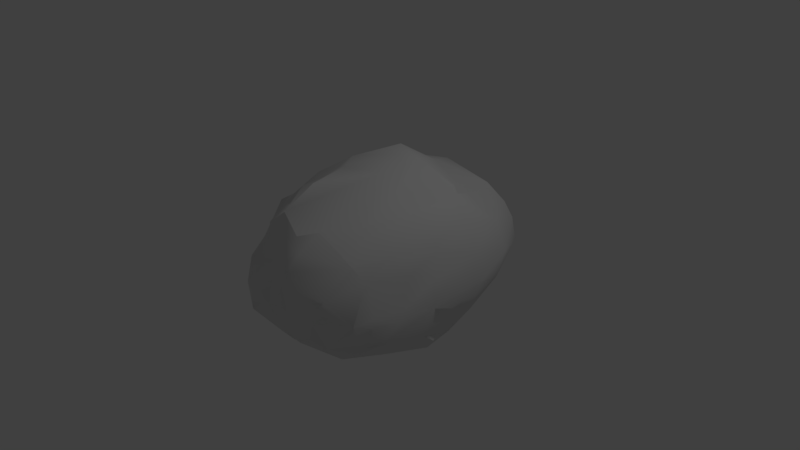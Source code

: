 # Source: Asteroid.blend  (saved by Blender 2.77.0; exported with 4.5.12 LTS)
import bpy
from mathutils import Matrix  # noqa: F401  (used for matrix-valued properties, if any)

bpy.ops.wm.read_factory_settings(use_empty=True)
scene = bpy.context.scene
scene.name = 'Scene'

# ---- collections
col_collection_1 = bpy.data.collections.new('Collection 1'); scene.collection.children.link(col_collection_1)

# ---- materials (node trees are filled in below, after node groups)
mat_material__6 = bpy.data.materials.new('Material__6')
mat_material__6.alpha_threshold = 0.0
mat_material__6.use_transparent_shadow = False
mat_material__6.diffuse_color = (0.7843, 0.7843, 0.7843, 1.0)
mat_material__6.specular_color = (0.0, 0.0, 0.0)
mat_material__6.roughness = 0.5
mat_material__6.specular_intensity = 1.0
mat_material__1 = bpy.data.materials.new('Material__1')
mat_material__1.alpha_threshold = 0.0
mat_material__1.use_transparent_shadow = False
mat_material__1.diffuse_color = (0.7843, 0.7843, 0.7843, 1.0)
mat_material__1.specular_color = (0.0, 0.0, 0.0)
mat_material__1.roughness = 0.5
mat_material__1.specular_intensity = 1.0
mat_material__4 = bpy.data.materials.new('Material__4')
mat_material__4.alpha_threshold = 0.0
mat_material__4.use_transparent_shadow = False
mat_material__4.diffuse_color = (0.7843, 0.7843, 0.7843, 1.0)
mat_material__4.specular_color = (0.0, 0.0, 0.0)
mat_material__4.roughness = 0.5
mat_material__4.specular_intensity = 1.0
mat_material__8 = bpy.data.materials.new('Material__8')
mat_material__8.alpha_threshold = 0.0
mat_material__8.use_transparent_shadow = False
mat_material__8.diffuse_color = (0.7843, 0.7843, 0.7843, 1.0)
mat_material__8.specular_color = (0.0, 0.0, 0.0)
mat_material__8.roughness = 0.5
mat_material__8.specular_intensity = 1.0
mat_material__5 = bpy.data.materials.new('Material__5')
mat_material__5.alpha_threshold = 0.0
mat_material__5.use_transparent_shadow = False
mat_material__5.diffuse_color = (0.7843, 0.7843, 0.7843, 1.0)
mat_material__5.specular_color = (0.0, 0.0, 0.0)
mat_material__5.roughness = 0.5
mat_material__5.specular_intensity = 1.0
mat_material__3 = bpy.data.materials.new('Material__3')
mat_material__3.alpha_threshold = 0.0
mat_material__3.use_transparent_shadow = False
mat_material__3.diffuse_color = (0.7843, 0.7843, 0.7843, 1.0)
mat_material__3.specular_color = (0.0, 0.0, 0.0)
mat_material__3.roughness = 0.5
mat_material__3.specular_intensity = 1.0
mat_material__2 = bpy.data.materials.new('Material__2')
mat_material__2.alpha_threshold = 0.0
mat_material__2.use_transparent_shadow = False
mat_material__2.diffuse_color = (0.7843, 0.7843, 0.7843, 1.0)
mat_material__2.specular_color = (0.0, 0.0, 0.0)
mat_material__2.roughness = 0.5
mat_material__2.specular_intensity = 1.0
mat_material__7 = bpy.data.materials.new('Material__7')
mat_material__7.alpha_threshold = 0.0
mat_material__7.use_transparent_shadow = False
mat_material__7.diffuse_color = (0.7843, 0.7843, 0.7843, 1.0)
mat_material__7.specular_color = (0.0, 0.0, 0.0)
mat_material__7.roughness = 0.5
mat_material__7.specular_intensity = 1.0

# ---- material node trees

# ---- world
world_world = bpy.data.worlds.new('World'); scene.world = world_world
world_world.color = (0.05088, 0.05088, 0.05088)
world_world.use_sun_shadow = False
world_world.sun_shadow_jitter_overblur = 0.0
world_world.cycles.sampling_method = 'MANUAL'

# ---- cameras
cam_camera = bpy.data.cameras.new('Camera')
cam_camera.clip_end = 100.0
cam_camera.lens = 35.0
cam_camera.sensor_width = 32.0
cam_camera.sensor_height = 18.0
cam_camera.ortho_scale = 7.314
cam_camera.dof.focus_distance = 0.0
cam_camera.dof.aperture_fstop = 128.0

# ---- lights
light_lamp = bpy.data.lights.new('Lamp', 'POINT')
light_lamp.transmission_factor = 0.0
light_lamp.cutoff_distance = 30.0
light_lamp.energy = 100.0
light_lamp.shadow_buffer_clip_start = 1.001
light_lamp.shadow_soft_size = 0.1
light_lamp.shadow_maximum_resolution = 0.006
light_lamp.use_absolute_resolution = True

# ---- meshes
me_headshotasteroid = bpy.data.meshes.new('HeadShotAsteroid')
me_headshotasteroid.from_pydata([(-1011.0, 732.2, 67.56), (-948.6, 713.2, 722.8), (-784.0, 821.0, 639.2), (-683.0, 535.9, -1709.0), (-676.6, 713.6, -1129.0), (-614.5, 651.5, -1606.0), (-1193.0, -768.9, -462.3), (-901.1, -877.1, -1136.0), (-936.4, -913.2, -963.9), (-1033.0, -1011.0, -433.9), (-1040.0, -1018.0, -148.3), (-1199.0, -343.4, 675.9), (-1092.0, -489.6, 557.7), (-581.8, -692.8, 1119.0), (-981.0, -722.8, 556.6), (-1103.0, -937.3, 40.23), (-962.7, -939.8, 234.3), (-867.3, -843.3, 523.8), (-839.7, 876.7, 164.0), (-802.1, 854.4, -441.1), (-1060.0, 634.9, -441.4), (-733.0, 770.0, -860.8), (-697.2, -358.7, 1286.0), (-924.0, -242.1, 1080.0), (-917.7, 1.728, 1209.0), (-810.1, -513.5, -1663.0), (-634.8, -608.0, -1628.0), (-1473.0, 3.619, -462.3), (-1305.0, -645.0, 99.27), (-1350.0, -210.2, 125.1), (-1290.0, 324.1, -289.5), (-970.3, 457.4, -921.7), (-1280.0, 98.03, -1116.0), (-1119.0, 341.1, 50.79), (-1116.0, 347.0, 595.8), (-875.7, 340.7, 1069.0), (-600.6, 543.8, 1184.0), (-943.6, -14.17, -1560.0), (-1400.0, -221.5, -860.0), (-1415.0, 121.6, -51.2), (-873.4, 269.9, -1705.0), (-1228.0, -47.23, 630.7), (-719.1, 1033.0, 268.2), (-567.6, 953.7, 697.9), (-532.8, 703.8, 1203.0), (-632.9, 972.0, -1033.0), (709.1, 908.1, 753.5), (367.3, 854.7, 1145.0), (645.0, 686.8, 1109.0), (766.9, 810.1, -953.8), (632.2, 673.9, -1563.0), (586.3, 737.3, -1529.0), (873.0, 1072.0, -579.8), (951.4, 996.8, -549.9), (903.2, 948.0, 121.1), (594.6, 1085.0, 171.5), (756.6, 799.7, 854.0), (172.2, 1101.0, -960.5), (-66.75, 1369.0, -570.6), (353.0, 1331.0, -470.6), (-297.1, 788.7, -1680.0), (-173.3, 1057.0, -988.3), (-314.0, 1212.0, 268.9), (-279.8, 1168.0, 558.5), (-99.97, 1312.0, 346.2), (-207.6, 1179.0, 758.9), (-264.9, 1325.0, 68.27), (-384.7, 1256.0, 15.23), (-391.1, 1101.0, 773.0), (-407.1, 1086.0, 515.7), (-472.4, 1192.0, -250.8), (-568.9, 1102.0, -43.49), (-176.1, 964.2, 1228.0), (158.1, 1357.0, -323.6), (386.9, 1271.0, -229.4), (284.0, 1249.0, 51.14), (530.0, 955.6, -910.0), (174.1, 801.0, 1326.0), (883.4, -635.6, 1104.0), (1139.0, -442.1, 879.8), (604.2, -567.2, 1305.0), (1022.0, -616.9, 924.1), (787.2, -750.2, 802.9), (1062.0, -630.1, 661.8), (1120.0, -500.5, 725.9), (878.6, -841.6, -937.6), (1201.0, -591.7, 253.1), (945.6, -908.6, -292.3), (1100.0, -820.7, 2.215), (1199.0, -215.5, 676.3), (1102.0, -192.9, 1008.0), (1003.0, -965.9, 10.56), (1239.0, -43.99, 650.8), (1103.0, -55.65, 993.9), (978.2, -135.3, 1193.0), (871.0, -834.1, 558.6), (948.3, 333.6, 948.3), (1173.0, 560.5, -1029.0), (1181.0, 776.1, -462.3), (896.0, 269.9, -1705.0), (1300.0, 130.0, -1098.0), (1309.0, 348.5, -522.7), (1283.0, 616.4, 117.3), (1269.0, 200.0, 135.3), (941.6, -277.2, -1529.0), (988.1, -32.25, -1678.0), (1308.0, -171.7, -933.5), (1461.0, 3.625, -462.3), (1206.0, 366.9, 519.8), (1060.0, 605.4, 644.5), (776.7, 474.3, -1671.0), (1380.0, -110.3, 255.6), (863.7, 554.5, 1081.0), (651.5, -614.5, -1709.0), (807.8, -1079.0, -586.1), (558.1, -695.0, -1705.0), (586.1, -840.9, 1071.0), (312.6, -1226.0, 96.84), (-552.2, -975.4, -1061.0), (-950.5, -1135.0, -419.4), (-290.3, -793.9, -1560.0), (-691.7, -1107.0, -63.43), (-773.2, -943.1, 496.6), (765.0, -947.5, 501.2), (-691.2, -819.7, 959.6), (-459.5, -1246.0, -462.3), (245.5, -882.7, -1537.0), (175.8, -1055.0, -938.2), (207.5, -1286.0, -461.3), (24.99, -1179.0, 1.788), (-174.3, -1252.0, -179.6), (-233.9, -1161.0, 13.8), (-295.9, -1238.0, -34.78), (390.0, -1250.0, -236.2), (289.6, -824.5, 1158.0), (-149.3, -1195.0, 382.9), (102.1, -1156.0, 364.2), (-438.8, -1109.0, 713.3), (-388.0, -1164.0, 385.2), (-215.3, -1136.0, 693.9), (11.36, -904.2, -1529.0), (-294.4, -1071.0, -957.2), (447.6, -1023.0, 670.5), (-185.6, -932.1, 1143.0), (144.8, -573.7, -1648.0), (-336.2, -618.3, -1655.0), (-273.1, -284.9, -1649.0), (-268.2, 577.1, -1648.0), (55.47, 681.5, -1649.0), (402.4, 323.5, -1649.0), (-276.1, 323.1, -1649.0), (703.6, 419.7, -1648.0), (403.6, -284.7, -1649.0), (-691.8, -167.7, -1648.0), (-665.1, 376.2, -1649.0), (689.7, -364.5, -1648.0), (-6.178, 3.617, 1692.0), (250.9, -98.99, 1598.0), (137.2, 74.52, 1682.0), (514.6, -386.1, 1495.0), (333.8, -428.0, 1578.0), (568.3, -172.4, 1478.0), (769.3, 217.1, 1450.0), (57.46, -442.6, 1560.0), (234.9, -524.8, 1326.0), (-461.5, -558.1, 1381.0), (-613.4, -318.0, 1437.0), (-7.407, 699.1, 1379.0), (-121.8, 425.8, 1442.0), (-743.6, 218.4, 1379.0), (-772.3, -114.9, 1282.0), (-60.6, -516.9, 1349.0), (312.3, 472.5, 1566.0), (332.2, 653.5, 1438.0), (183.4, 246.9, 1597.0), (741.4, 18.8, 1462.0), (-299.2, -225.7, 1710.0), (-456.4, 75.42, 1651.0)], [], [(0, 1, 2), (3, 4, 5), (6, 7, 8), (6, 9, 10), (11, 12, 13), (14, 15, 16), (14, 13, 12), (14, 17, 13), (0, 18, 19), (20, 19, 21), (13, 22, 23), (11, 23, 24), (25, 26, 7), (27, 28, 29), (11, 29, 28), (30, 31, 32), (20, 33, 0), (20, 30, 33), (1, 0, 33), (34, 35, 1), (35, 36, 1), (37, 25, 6), (25, 7, 6), (38, 32, 37), (34, 33, 39), (27, 39, 30), (0, 2, 18), (33, 30, 39), (40, 31, 3), (3, 31, 20), (36, 2, 1), (6, 8, 9), (20, 21, 4), (40, 32, 31), (34, 39, 41), (34, 1, 33), (27, 29, 39), (11, 41, 29), (39, 29, 41), (6, 28, 38), (12, 11, 28), (40, 37, 32), (28, 14, 12), (6, 15, 28), (20, 0, 19), (14, 28, 15), (6, 10, 15), (11, 13, 23), (20, 31, 30), (27, 38, 28), (27, 32, 38), (3, 20, 4), (34, 41, 35), (16, 17, 14), (11, 24, 41), (15, 10, 16), (41, 24, 35), (27, 30, 32), (37, 6, 38), (42, 19, 18), (43, 2, 44), (45, 4, 21), (46, 47, 48), (49, 50, 51), (52, 53, 49), (44, 2, 36), (52, 54, 53), (55, 46, 54), (55, 54, 52), (46, 56, 54), (57, 58, 59), (60, 57, 51), (60, 61, 57), (5, 45, 60), (62, 63, 64), (65, 64, 63), (62, 66, 67), (62, 64, 66), (65, 63, 68), (62, 69, 63), (43, 68, 69), (63, 69, 68), (70, 71, 67), (62, 67, 42), (71, 42, 67), (62, 42, 69), (43, 69, 42), (71, 70, 19), (19, 42, 71), (68, 43, 72), (58, 73, 59), (59, 73, 74), (58, 67, 66), (75, 73, 64), (58, 66, 73), (73, 66, 64), (45, 5, 4), (59, 52, 76), (48, 56, 46), (46, 55, 75), (55, 59, 74), (74, 75, 55), (51, 76, 49), (49, 76, 52), (59, 55, 52), (67, 58, 61), (45, 61, 60), (51, 57, 76), (72, 65, 68), (75, 64, 65), (70, 45, 19), (45, 21, 19), (72, 75, 65), (42, 18, 2), (77, 47, 72), (46, 75, 47), (72, 47, 75), (70, 61, 45), (43, 42, 2), (58, 57, 61), (43, 44, 72), (75, 74, 73), (61, 70, 67), (59, 76, 57), (78, 79, 80), (78, 81, 79), (81, 78, 82), (83, 84, 81), (85, 86, 87), (79, 81, 84), (87, 86, 88), (83, 81, 82), (79, 89, 90), (83, 91, 88), (92, 93, 89), (94, 90, 93), (83, 82, 95), (89, 93, 90), (94, 93, 96), (92, 96, 93), (97, 53, 98), (99, 97, 100), (101, 100, 97), (98, 102, 101), (103, 101, 102), (104, 105, 106), (107, 106, 100), (105, 100, 106), (90, 94, 80), (108, 102, 109), (88, 91, 87), (98, 54, 102), (83, 95, 91), (102, 54, 109), (86, 79, 84), (84, 83, 86), (104, 106, 85), (107, 85, 106), (98, 53, 54), (108, 92, 103), (97, 110, 50), (89, 79, 111), (109, 54, 56), (97, 50, 49), (97, 49, 53), (109, 56, 112), (107, 103, 111), (92, 111, 103), (79, 86, 111), (107, 100, 101), (108, 103, 102), (104, 85, 113), (90, 80, 79), (108, 109, 96), (109, 112, 96), (111, 92, 89), (108, 96, 92), (85, 111, 86), (99, 110, 97), (88, 86, 83), (98, 101, 97), (107, 101, 103), (99, 100, 105), (112, 56, 48), (107, 111, 85), (114, 115, 85), (116, 78, 80), (117, 114, 91), (118, 119, 8), (120, 118, 7), (120, 7, 26), (121, 122, 16), (121, 16, 10), (121, 10, 119), (115, 113, 85), (123, 91, 95), (124, 13, 17), (119, 9, 8), (119, 10, 9), (122, 17, 16), (125, 119, 118), (126, 114, 127), (128, 129, 130), (131, 132, 129), (114, 133, 128), (117, 128, 133), (134, 135, 136), (131, 129, 135), (117, 136, 129), (135, 129, 136), (117, 129, 128), (137, 138, 139), (139, 138, 135), (17, 122, 124), (114, 85, 87), (114, 87, 91), (122, 121, 137), (121, 125, 132), (132, 131, 121), (121, 131, 138), (121, 138, 137), (140, 127, 141), (127, 114, 128), (130, 125, 141), (141, 128, 130), (127, 128, 141), (130, 129, 132), (123, 142, 117), (142, 134, 136), (136, 117, 142), (133, 114, 117), (115, 114, 126), (140, 141, 120), (125, 118, 141), (141, 118, 120), (125, 121, 119), (134, 139, 135), (117, 91, 123), (123, 95, 82), (122, 137, 124), (139, 134, 143), (143, 137, 139), (13, 124, 143), (137, 143, 124), (123, 116, 142), (140, 126, 127), (125, 130, 132), (134, 116, 80), (116, 134, 142), (116, 82, 78), (118, 8, 7), (131, 135, 138), (116, 123, 82), (144, 145, 146), (147, 148, 149), (147, 149, 150), (151, 152, 149), (145, 153, 146), (153, 154, 150), (153, 150, 146), (154, 147, 150), (148, 151, 149), (155, 144, 152), (151, 155, 152), (144, 146, 152), (149, 152, 146), (146, 150, 149), (156, 157, 158), (80, 159, 160), (161, 160, 159), (156, 160, 157), (160, 161, 157), (162, 94, 96), (160, 163, 164), (165, 166, 13), (22, 13, 166), (167, 44, 168), (169, 168, 36), (44, 36, 168), (169, 24, 170), (169, 170, 166), (165, 143, 171), (134, 80, 164), (164, 171, 134), (143, 134, 171), (162, 112, 172), (112, 47, 173), (156, 158, 168), (172, 167, 168), (172, 168, 174), (174, 158, 157), (174, 157, 161), (156, 163, 160), (162, 172, 174), (175, 162, 174), (175, 174, 161), (165, 171, 176), (176, 171, 163), (176, 163, 156), (156, 177, 176), (177, 156, 168), (166, 170, 22), (161, 159, 80), (162, 175, 94), (161, 94, 175), (161, 80, 94), (172, 173, 167), (47, 77, 173), (167, 173, 77), (80, 160, 164), (112, 173, 172), (158, 174, 168), (24, 23, 170), (112, 162, 96), (171, 164, 163), (72, 167, 77), (143, 165, 13), (169, 166, 177), (166, 165, 176), (177, 166, 176), (169, 35, 24), (169, 177, 168), (167, 72, 44), (169, 36, 35), (23, 22, 170), (148, 60, 51), (148, 147, 60), (147, 5, 60), (3, 5, 147), (147, 40, 3), (120, 25, 145), (155, 115, 144), (151, 99, 155), (40, 147, 154), (120, 145, 144), (51, 151, 148), (145, 25, 153), (154, 153, 40), (151, 51, 110), (110, 99, 151), (105, 104, 155), (155, 99, 105), (155, 104, 113), (113, 115, 155), (126, 140, 144), (140, 120, 144), (25, 37, 153), (37, 40, 153), (144, 115, 126)])
me_headshotasteroid.polygons.foreach_set('use_smooth', [True] * 349)
me_headshotasteroid.polygons.foreach_set('material_index', [1, 1, 1, 1, 1, 1, 1, 1, 1, 1, 1, 1, 1, 1, 1, 1, 1, 1, 1, 1, 1, 1, 1, 1, 1, 1, 1, 1, 1, 1, 1, 1, 1, 1, 1, 1, 1, 1, 1, 1, 1, 1, 1, 1, 1, 1, 1, 1, 1, 1, 1, 1, 1, 1, 1, 1, 1, 1, 1, 6, 6, 6, 6, 6, 6, 6, 6, 6, 6, 6, 6, 6, 6, 6, 6, 6, 6, 6, 6, 6, 6, 6, 6, 6, 6, 6, 6, 6, 6, 6, 6, 6, 6, 6, 6, 6, 6, 6, 6, 6, 6, 6, 6, 6, 6, 6, 6, 6, 6, 6, 6, 6, 6, 6, 6, 6, 6, 6, 6, 6, 6, 6, 6, 6, 5, 5, 5, 5, 5, 5, 5, 5, 5, 5, 5, 5, 5, 5, 5, 5, 5, 5, 5, 5, 5, 5, 5, 5, 5, 5, 5, 5, 5, 5, 5, 5, 5, 5, 5, 5, 5, 5, 5, 5, 5, 5, 5, 5, 5, 5, 5, 5, 5, 5, 5, 5, 5, 5, 5, 5, 5, 5, 5, 5, 5, 2, 2, 2, 2, 2, 2, 2, 2, 2, 2, 2, 2, 2, 2, 2, 2, 2, 2, 2, 2, 2, 2, 2, 2, 2, 2, 2, 2, 2, 2, 2, 2, 2, 2, 2, 2, 2, 2, 2, 2, 2, 2, 2, 2, 2, 2, 2, 2, 2, 2, 2, 2, 2, 2, 2, 2, 2, 2, 2, 2, 2, 2, 2, 2, 2, 2, 2, 2, 4, 4, 4, 4, 4, 4, 4, 4, 4, 4, 4, 4, 0, 0, 7, 7, 7, 7, 7, 7, 7, 7, 7, 7, 7, 7, 7, 7, 7, 7, 7, 7, 7, 7, 7, 7, 7, 7, 7, 7, 7, 7, 7, 7, 7, 7, 7, 7, 7, 7, 7, 7, 7, 7, 7, 7, 7, 7, 7, 7, 7, 7, 7, 7, 7, 7, 7, 7, 7, 7, 7, 7, 3, 3, 3, 3, 3, 3, 3, 3, 3, 3, 3, 3, 3, 3, 3, 3, 3, 3, 3, 3, 3, 3, 3, 3])
_k = set([(2, 18), (2, 36), (3, 5), (3, 40), (3, 147), (4, 5), (4, 21), (5, 45), (5, 60), (5, 147), (7, 8), (7, 25), (7, 26), (7, 120), (8, 9), (8, 119), (10, 15), (10, 16), (10, 119), (13, 17), (13, 22), (13, 124), (13, 143), (16, 17), (17, 124), (18, 19), (19, 21), (22, 23), (23, 24), (24, 35), (24, 169), (25, 37), (25, 145), (27, 39), (32, 40), (34, 39), (35, 36), (36, 44), (37, 40), (40, 147), (40, 153), (40, 154), (44, 72), (45, 70), (47, 77), (47, 173), (48, 56), (49, 50), (49, 51), (49, 53), (50, 97), (51, 60), (52, 53), (52, 59), (53, 54), (54, 56), (56, 112), (58, 61), (58, 66), (61, 67), (64, 65), (65, 72), (72, 77), (78, 80), (78, 81), (78, 82), (78, 116), (80, 94), (80, 134), (80, 160), (80, 164), (82, 95), (85, 87), (85, 113), (86, 87), (86, 88), (87, 88), (87, 91), (91, 95), (91, 114), (94, 96), (96, 112), (99, 105), (99, 110), (104, 105), (104, 113), (104, 155), (105, 155), (110, 151), (113, 115), (113, 155), (115, 126), (115, 144), (120, 140), (121, 131), (121, 132), (126, 140), (129, 131), (129, 132), (134, 143), (143, 165), (144, 145), (144, 155), (145, 153), (146, 150), (146, 152), (147, 148), (147, 154), (148, 151), (149, 150), (151, 155), (153, 154), (156, 158), (157, 158), (158, 174), (160, 163), (163, 176), (164, 171), (165, 176), (169, 177), (172, 174), (176, 177)])
me_headshotasteroid.attributes.new('sharp_edge', 'BOOLEAN', 'EDGE').data.foreach_set('value', [ (min(e.vertices), max(e.vertices)) in _k for e in me_headshotasteroid.edges])
_uv = me_headshotasteroid.uv_layers.new(name='UVMap')
_uv.uv.foreach_set('vector', [0.5932, 0.9238, 0.812, 0.9137, 0.7841, 0.9706, 0.0, 0.8202, 0.1937, 0.9139, 0.03454, 0.8812, 0.4163, 0.1316, 0.1913, 0.07451, 0.2488, 0.05544, 0.4163, 0.1316, 0.4258, 0.004043, 0.5211, 0.0, 0.7964, 0.3562, 0.7569, 0.279, 0.9444, 0.1718, 0.7565, 0.1559, 0.5841, 0.04272, 0.6489, 0.04144, 0.7565, 0.1559, 0.9444, 0.1718, 0.7569, 0.279, 0.7565, 0.1559, 0.7456, 0.09234, 0.9444, 0.1718, 0.5932, 0.9238, 0.6254, 1.0, 0.4234, 0.9882, 0.4233, 0.8724, 0.4234, 0.9882, 0.2832, 0.9437, 0.9444, 0.1718, 1.0, 0.3481, 0.9315, 0.4096, 0.7964, 0.3562, 0.9315, 0.4096, 0.9744, 0.5383, 0.01543, 0.2664, 0.02702, 0.2165, 0.1913, 0.07451, 0.4163, 0.5393, 0.6038, 0.197, 0.6124, 0.4265, 0.7964, 0.3562, 0.6124, 0.4265, 0.6038, 0.197, 0.474, 0.7084, 0.2629, 0.7788, 0.1979, 0.5891, 0.4233, 0.8724, 0.5876, 0.7174, 0.5932, 0.9238, 0.4233, 0.8724, 0.474, 0.7084, 0.5876, 0.7174, 0.812, 0.9137, 0.5932, 0.9238, 0.5876, 0.7174, 0.7696, 0.7205, 0.9275, 0.7172, 0.812, 0.9137, 0.9275, 0.7172, 0.9659, 0.8243, 0.812, 0.9137, 0.04991, 0.5299, 0.01543, 0.2664, 0.4163, 0.1316, 0.01543, 0.2664, 0.1913, 0.07451, 0.4163, 0.1316, 0.2835, 0.4205, 0.1979, 0.5891, 0.04991, 0.5299, 0.7696, 0.7205, 0.5876, 0.7174, 0.5536, 0.6015, 0.4163, 0.5393, 0.5536, 0.6015, 0.474, 0.7084, 0.5932, 0.9238, 0.7841, 0.9706, 0.6254, 1.0, 0.5876, 0.7174, 0.474, 0.7084, 0.5536, 0.6015, 0.001424, 0.6798, 0.2629, 0.7788, 0.0, 0.8202, 0.0, 0.8202, 0.2629, 0.7788, 0.4233, 0.8724, 0.9659, 0.8243, 0.7841, 0.9706, 0.812, 0.9137, 0.4163, 0.1316, 0.2488, 0.05544, 0.4258, 0.004043, 0.4233, 0.8724, 0.2832, 0.9437, 0.1937, 0.9139, 0.001424, 0.6798, 0.1979, 0.5891, 0.2629, 0.7788, 0.7696, 0.7205, 0.5536, 0.6015, 0.7813, 0.5124, 0.7696, 0.7205, 0.812, 0.9137, 0.5876, 0.7174, 0.4163, 0.5393, 0.6124, 0.4265, 0.5536, 0.6015, 0.7964, 0.3562, 0.7813, 0.5124, 0.6124, 0.4265, 0.5536, 0.6015, 0.6124, 0.4265, 0.7813, 0.5124, 0.4163, 0.1316, 0.6038, 0.197, 0.2835, 0.4205, 0.7569, 0.279, 0.7964, 0.3562, 0.6038, 0.197, 0.001424, 0.6798, 0.04991, 0.5299, 0.1979, 0.5891, 0.6038, 0.197, 0.7565, 0.1559, 0.7569, 0.279, 0.4163, 0.1316, 0.5841, 0.04272, 0.6038, 0.197, 0.4233, 0.8724, 0.5932, 0.9238, 0.4234, 0.9882, 0.7565, 0.1559, 0.6038, 0.197, 0.5841, 0.04272, 0.4163, 0.1316, 0.5211, 0.0, 0.5841, 0.04272, 0.7964, 0.3562, 0.9444, 0.1718, 0.9315, 0.4096, 0.4233, 0.8724, 0.2629, 0.7788, 0.474, 0.7084, 0.4163, 0.5393, 0.2835, 0.4205, 0.6038, 0.197, 0.4163, 0.5393, 0.1979, 0.5891, 0.2835, 0.4205, 0.0, 0.8202, 0.4233, 0.8724, 0.1937, 0.9139, 0.7696, 0.7205, 0.7813, 0.5124, 0.9275, 0.7172, 0.6489, 0.04144, 0.7456, 0.09234, 0.7565, 0.1559, 0.7964, 0.3562, 0.9744, 0.5383, 0.7813, 0.5124, 0.5841, 0.04272, 0.5211, 0.0, 0.6489, 0.04144, 0.7813, 0.5124, 0.9744, 0.5383, 0.9275, 0.7172, 0.4163, 0.5393, 0.474, 0.7084, 0.1979, 0.5891, 0.04991, 0.5299, 0.4163, 0.1316, 0.2835, 0.4205, 0.648, 0.06735, 0.4121, 0.02102, 0.6134, 0.0, 0.791, 0.1519, 0.7715, 0.03111, 0.9589, 0.1714, 0.2151, 0.1155, 0.1833, 0.09105, 0.2724, 0.05957, 0.8095, 0.8647, 0.9398, 0.6739, 0.9279, 0.8289, 0.2415, 0.897, 0.03882, 0.8218, 0.0502, 0.7962, 0.3659, 0.9562, 0.3759, 1.0, 0.2415, 0.897, 0.9589, 0.1714, 0.7715, 0.03111, 0.9526, 0.1335, 0.3659, 0.9562, 0.5991, 0.9731, 0.3759, 1.0, 0.6159, 0.8008, 0.8095, 0.8647, 0.5991, 0.9731, 0.6159, 0.8008, 0.5991, 0.9731, 0.3659, 0.9562, 0.8095, 0.8647, 0.843, 0.8912, 0.5991, 0.9731, 0.2393, 0.565, 0.369, 0.4315, 0.4022, 0.6659, 6.397e-07, 0.3029, 0.2393, 0.565, 0.0502, 0.7962, 6.397e-07, 0.3029, 0.23, 0.3721, 0.2393, 0.565, 0.02466, 0.1257, 0.2151, 0.1155, 6.397e-07, 0.3029, 0.6483, 0.2935, 0.7446, 0.3126, 0.674, 0.413, 0.8113, 0.3529, 0.674, 0.413, 0.7446, 0.3126, 0.6483, 0.2935, 0.5815, 0.3209, 0.5639, 0.2541, 0.6483, 0.2935, 0.674, 0.413, 0.5815, 0.3209, 0.8113, 0.3529, 0.7446, 0.3126, 0.816, 0.2505, 0.6483, 0.2935, 0.7304, 0.2415, 0.7446, 0.3126, 0.791, 0.1519, 0.816, 0.2505, 0.7304, 0.2415, 0.7446, 0.3126, 0.7304, 0.2415, 0.816, 0.2505, 0.4754, 0.2051, 0.5444, 0.1512, 0.5639, 0.2541, 0.6483, 0.2935, 0.5639, 0.2541, 0.648, 0.06735, 0.5444, 0.1512, 0.648, 0.06735, 0.5639, 0.2541, 0.6483, 0.2935, 0.648, 0.06735, 0.7304, 0.2415, 0.791, 0.1519, 0.7304, 0.2415, 0.648, 0.06735, 0.5444, 0.1512, 0.4754, 0.2051, 0.4121, 0.02102, 0.4121, 0.02102, 0.648, 0.06735, 0.5444, 0.1512, 0.816, 0.2505, 0.791, 0.1519, 0.9675, 0.3705, 0.369, 0.4315, 0.4512, 0.5571, 0.4022, 0.6659, 0.4022, 0.6659, 0.4512, 0.5571, 0.4825, 0.6848, 0.369, 0.4315, 0.5639, 0.2541, 0.5815, 0.3209, 0.5758, 0.6274, 0.4512, 0.5571, 0.674, 0.413, 0.369, 0.4315, 0.5815, 0.3209, 0.4512, 0.5571, 0.4512, 0.5571, 0.5815, 0.3209, 0.674, 0.413, 0.2151, 0.1155, 0.02466, 0.1257, 0.1833, 0.09105, 0.4022, 0.6659, 0.3659, 0.9562, 0.2561, 0.7647, 0.9279, 0.8289, 0.843, 0.8912, 0.8095, 0.8647, 0.8095, 0.8647, 0.6159, 0.8008, 0.5758, 0.6274, 0.6159, 0.8008, 0.4022, 0.6659, 0.4825, 0.6848, 0.4825, 0.6848, 0.5758, 0.6274, 0.6159, 0.8008, 0.0502, 0.7962, 0.2561, 0.7647, 0.2415, 0.897, 0.2415, 0.897, 0.2561, 0.7647, 0.3659, 0.9562, 0.4022, 0.6659, 0.6159, 0.8008, 0.3659, 0.9562, 0.5639, 0.2541, 0.369, 0.4315, 0.23, 0.3721, 0.2151, 0.1155, 0.23, 0.3721, 6.397e-07, 0.3029, 0.0502, 0.7962, 0.2393, 0.565, 0.2561, 0.7647, 0.9675, 0.3705, 0.8113, 0.3529, 0.816, 0.2505, 0.5758, 0.6274, 0.674, 0.413, 0.8113, 0.3529, 0.4754, 0.2051, 0.2151, 0.1155, 0.4121, 0.02102, 0.2151, 0.1155, 0.2724, 0.05957, 0.4121, 0.02102, 0.9675, 0.3705, 0.5758, 0.6274, 0.8113, 0.3529, 0.648, 0.06735, 0.6134, 0.0, 0.7715, 0.03111, 1.0, 0.566, 0.9398, 0.6739, 0.9675, 0.3705, 0.8095, 0.8647, 0.5758, 0.6274, 0.9398, 0.6739, 0.9675, 0.3705, 0.9398, 0.6739, 0.5758, 0.6274, 0.4754, 0.2051, 0.23, 0.3721, 0.2151, 0.1155, 0.791, 0.1519, 0.648, 0.06735, 0.7715, 0.03111, 0.369, 0.4315, 0.2393, 0.565, 0.23, 0.3721, 0.791, 0.1519, 0.9589, 0.1714, 0.9675, 0.3705, 0.5758, 0.6274, 0.4825, 0.6848, 0.4512, 0.5571, 0.23, 0.3721, 0.4754, 0.2051, 0.5639, 0.2541, 0.4022, 0.6659, 0.2561, 0.7647, 0.2393, 0.565, 0.9332, 0.1683, 0.8589, 0.2669, 1.0, 0.2031, 0.9332, 0.1683, 0.8736, 0.1778, 0.8589, 0.2669, 0.8736, 0.1778, 0.9332, 0.1683, 0.8334, 0.1099, 0.7866, 0.1711, 0.8078, 0.2371, 0.8736, 0.1778, 0.256, 0.06329, 0.651, 0.1906, 0.47, 0.02916, 0.8589, 0.2669, 0.8736, 0.1778, 0.8078, 0.2371, 0.47, 0.02916, 0.651, 0.1906, 0.5677, 0.07398, 0.7866, 0.1711, 0.8736, 0.1778, 0.8334, 0.1099, 0.8589, 0.2669, 0.7913, 0.3823, 0.9013, 0.3938, 0.7866, 0.1711, 0.5705, 0.0, 0.5677, 0.07398, 0.7829, 0.4697, 0.8967, 0.4638, 0.7913, 0.3823, 0.9626, 0.4232, 0.9013, 0.3938, 0.8967, 0.4638, 0.7866, 0.1711, 0.8334, 0.1099, 0.7523, 0.06715, 0.7913, 0.3823, 0.8967, 0.4638, 0.9013, 0.3938, 0.9626, 0.4232, 0.8967, 0.4638, 0.8816, 0.6621, 0.7829, 0.4697, 0.8816, 0.6621, 0.8967, 0.4638, 0.2257, 0.7777, 0.3846, 1.0, 0.4136, 0.8876, 0.001523, 0.6296, 0.2257, 0.7777, 0.2028, 0.5583, 0.3936, 0.6697, 0.2028, 0.5583, 0.2257, 0.7777, 0.4136, 0.8876, 0.6059, 0.8062, 0.3936, 0.6697, 0.6119, 0.594, 0.3936, 0.6697, 0.6059, 0.8062, 0.05988, 0.3509, 0.01026, 0.4757, 0.2573, 0.4046, 0.4136, 0.494, 0.2573, 0.4046, 0.2028, 0.5583, 0.01026, 0.4757, 0.2028, 0.5583, 0.2573, 0.4046, 0.9013, 0.3938, 0.9626, 0.4232, 1.0, 0.2031, 0.7395, 0.679, 0.6059, 0.8062, 0.7808, 0.8006, 0.5677, 0.07398, 0.5705, 0.0, 0.47, 0.02916, 0.4136, 0.8876, 0.6072, 0.9751, 0.6059, 0.8062, 0.7866, 0.1711, 0.7523, 0.06715, 0.5705, 0.0, 0.6059, 0.8062, 0.6072, 0.9751, 0.7808, 0.8006, 0.651, 0.1906, 0.8589, 0.2669, 0.8078, 0.2371, 0.8078, 0.2371, 0.7866, 0.1711, 0.651, 0.1906, 0.05988, 0.3509, 0.2573, 0.4046, 0.256, 0.06329, 0.4136, 0.494, 0.256, 0.06329, 0.2573, 0.4046, 0.4136, 0.8876, 0.3846, 1.0, 0.6072, 0.9751, 0.7395, 0.679, 0.7829, 0.4697, 0.6119, 0.594, 0.2257, 0.7777, 0.01281, 0.7338, 0.0485, 0.8355, 0.7913, 0.3823, 0.8589, 0.2669, 0.6518, 0.4359, 0.7808, 0.8006, 0.6072, 0.9751, 0.8503, 0.8996, 0.2257, 0.7777, 0.0485, 0.8355, 0.2506, 0.9049, 0.2257, 0.7777, 0.2506, 0.9049, 0.3846, 1.0, 0.7808, 0.8006, 0.8503, 0.8996, 0.9257, 0.7746, 0.4136, 0.494, 0.6119, 0.594, 0.6518, 0.4359, 0.7829, 0.4697, 0.6518, 0.4359, 0.6119, 0.594, 0.8589, 0.2669, 0.651, 0.1906, 0.6518, 0.4359, 0.4136, 0.494, 0.2028, 0.5583, 0.3936, 0.6697, 0.7395, 0.679, 0.6119, 0.594, 0.6059, 0.8062, 0.05988, 0.3509, 0.256, 0.06329, 0.0, 0.179, 0.9013, 0.3938, 1.0, 0.2031, 0.8589, 0.2669, 0.7395, 0.679, 0.7808, 0.8006, 0.8816, 0.6621, 0.7808, 0.8006, 0.9257, 0.7746, 0.8816, 0.6621, 0.6518, 0.4359, 0.7829, 0.4697, 0.7913, 0.3823, 0.7395, 0.679, 0.8816, 0.6621, 0.7829, 0.4697, 0.256, 0.06329, 0.6518, 0.4359, 0.651, 0.1906, 0.001523, 0.6296, 0.01281, 0.7338, 0.2257, 0.7777, 0.5677, 0.07398, 0.651, 0.1906, 0.7866, 0.1711, 0.4136, 0.8876, 0.3936, 0.6697, 0.2257, 0.7777, 0.4136, 0.494, 0.3936, 0.6697, 0.6119, 0.594, 0.001523, 0.6296, 0.2028, 0.5583, 0.01026, 0.4757, 0.9257, 0.7746, 0.8503, 0.8996, 0.935, 0.842, 0.4136, 0.494, 0.6518, 0.4359, 0.256, 0.06329, 0.3726, 0.9045, 0.0015, 0.7823, 0.256, 0.9392, 0.9221, 0.796, 0.9332, 0.9416, 1.0, 0.8049, 0.5991, 0.6622, 0.3726, 0.9045, 0.5705, 1.0, 0.2149, 0.2389, 0.4279, 0.04396, 0.2472, 0.05082, 0.04954, 0.3671, 0.2149, 0.2389, 0.1901, 0.06814, 0.04954, 0.3671, 0.1901, 0.06814, 0.02691, 0.1985, 0.546, 0.1706, 0.7318, 0.1307, 0.6447, 0.03799, 0.546, 0.1706, 0.6447, 0.03799, 0.5178, 1.192e-07, 0.546, 0.1706, 0.5178, 1.192e-07, 0.4279, 0.04396, 0.0015, 0.7823, 0.0, 0.828, 0.256, 0.9392, 0.7333, 0.8836, 0.5705, 1.0, 0.7523, 0.9355, 0.8854, 0.1708, 0.9383, 0.2244, 0.7408, 0.08465, 0.4279, 0.04396, 0.4231, 0.003706, 0.2472, 0.05082, 0.4279, 0.04396, 0.5178, 1.192e-07, 0.4231, 0.003706, 0.7318, 0.1307, 0.7408, 0.08465, 0.6447, 0.03799, 0.4136, 0.2843, 0.4279, 0.04396, 0.2149, 0.2389, 0.05717, 0.6293, 0.3726, 0.9045, 0.2558, 0.5952, 0.414, 0.6107, 0.5676, 0.5214, 0.5074, 0.4238, 0.5716, 0.3947, 0.5555, 0.3644, 0.5676, 0.5214, 0.3726, 0.9045, 0.4886, 0.7001, 0.414, 0.6107, 0.5991, 0.6622, 0.414, 0.6107, 0.4886, 0.7001, 0.9513, 0.6509, 0.694, 0.4361, 0.6878, 0.5591, 0.5716, 0.3947, 0.5676, 0.5214, 0.694, 0.4361, 0.5991, 0.6622, 0.6878, 0.5591, 0.5676, 0.5214, 0.694, 0.4361, 0.5676, 0.5214, 0.6878, 0.5591, 0.5991, 0.6622, 0.5676, 0.5214, 0.414, 0.6107, 0.8036, 0.2944, 0.6948, 0.3193, 0.7972, 0.4038, 0.7972, 0.4038, 0.6948, 0.3193, 0.694, 0.4361, 0.7408, 0.08465, 0.7318, 0.1307, 0.8854, 0.1708, 0.3726, 0.9045, 0.256, 0.9392, 0.47, 0.972, 0.3726, 0.9045, 0.47, 0.972, 0.5705, 1.0, 0.7318, 0.1307, 0.546, 0.1706, 0.8036, 0.2944, 0.546, 0.1706, 0.4136, 0.2843, 0.5555, 0.3644, 0.5555, 0.3644, 0.5716, 0.3947, 0.546, 0.1706, 0.546, 0.1706, 0.5716, 0.3947, 0.6948, 0.3193, 0.546, 0.1706, 0.6948, 0.3193, 0.8036, 0.2944, 0.05988, 0.5147, 0.2558, 0.5952, 0.2495, 0.3651, 0.2558, 0.5952, 0.3726, 0.9045, 0.414, 0.6107, 0.5074, 0.4238, 0.4136, 0.2843, 0.2495, 0.3651, 0.2495, 0.3651, 0.414, 0.6107, 0.5074, 0.4238, 0.2558, 0.5952, 0.414, 0.6107, 0.2495, 0.3651, 0.5074, 0.4238, 0.5676, 0.5214, 0.5555, 0.3644, 0.7333, 0.8836, 0.7894, 0.7282, 0.5991, 0.6622, 0.7894, 0.7282, 0.9513, 0.6509, 0.6878, 0.5591, 0.6878, 0.5591, 0.5991, 0.6622, 0.7894, 0.7282, 0.4886, 0.7001, 0.3726, 0.9045, 0.5991, 0.6622, 0.0015, 0.7823, 0.3726, 0.9045, 0.05717, 0.6293, 0.05988, 0.5147, 0.2495, 0.3651, 0.04954, 0.3671, 0.4136, 0.2843, 0.2149, 0.2389, 0.2495, 0.3651, 0.2495, 0.3651, 0.2149, 0.2389, 0.04954, 0.3671, 0.4136, 0.2843, 0.546, 0.1706, 0.4279, 0.04396, 0.9513, 0.6509, 0.7972, 0.4038, 0.694, 0.4361, 0.5991, 0.6622, 0.5705, 1.0, 0.7333, 0.8836, 0.7333, 0.8836, 0.7523, 0.9355, 0.8334, 0.8945, 0.7318, 0.1307, 0.8036, 0.2944, 0.8854, 0.1708, 0.7972, 0.4038, 0.9513, 0.6509, 0.9461, 0.4183, 0.9461, 0.4183, 0.8036, 0.2944, 0.7972, 0.4038, 0.9383, 0.2244, 0.8854, 0.1708, 0.9461, 0.4183, 0.8036, 0.2944, 0.9461, 0.4183, 0.8854, 0.1708, 0.7333, 0.8836, 0.9221, 0.796, 0.7894, 0.7282, 0.05988, 0.5147, 0.05717, 0.6293, 0.2558, 0.5952, 0.4136, 0.2843, 0.5074, 0.4238, 0.5555, 0.3644, 0.9513, 0.6509, 0.9221, 0.796, 1.0, 0.8049, 0.9221, 0.796, 0.9513, 0.6509, 0.7894, 0.7282, 0.9221, 0.796, 0.8334, 0.8945, 0.9332, 0.9416, 0.2149, 0.2389, 0.2472, 0.05082, 0.1901, 0.06814, 0.5716, 0.3947, 0.694, 0.4361, 0.6948, 0.3193, 0.9221, 0.796, 0.7333, 0.8836, 0.8334, 0.8945, 0.03437, 0.5995, 0.0, 0.2548, 0.2565, 0.3001, 0.9197, 0.3036, 1.0, 0.5355, 0.7245, 0.7841, 0.9197, 0.3036, 0.7245, 0.7841, 0.7243, 0.2979, 0.7986, 1.0, 0.2567, 0.785, 0.7245, 0.7841, 0.0, 0.2548, 0.3467, 1.192e-07, 0.2565, 0.3001, 0.3467, 1.192e-07, 0.7651, 0.01915, 0.7243, 0.2979, 0.3467, 1.192e-07, 0.7243, 0.2979, 0.2565, 0.3001, 0.7651, 0.01915, 0.9197, 0.3036, 0.7243, 0.2979, 1.0, 0.5355, 0.7986, 1.0, 0.7245, 0.7841, 0.1953, 0.9901, 0.03437, 0.5995, 0.2567, 0.785, 0.7986, 1.0, 0.1953, 0.9901, 0.2567, 0.785, 0.03437, 0.5995, 0.2565, 0.3001, 0.2567, 0.785, 1.0, 0.9982, 0.0002857, 1.0, 2.257e-07, 0.0045, 2.257e-07, 0.0045, 0.9994, 0.0, 1.0, 0.9982, 0.4934, 0.4825, 0.4393, 0.6177, 0.5308, 0.5579, 0.1924, 0.8034, 0.2879, 0.7563, 0.2658, 0.6612, 0.4006, 0.7845, 0.2658, 0.6612, 0.2879, 0.7563, 0.4934, 0.4825, 0.2658, 0.6612, 0.4393, 0.6177, 0.2658, 0.6612, 0.4006, 0.7845, 0.4393, 0.6177, 0.606, 0.8902, 0.4202, 1.0, 0.6675, 0.9843, 0.2658, 0.6612, 0.2581, 0.516, 0.2148, 0.6093, 0.1972, 0.2432, 0.3238, 0.1633, 0.1262, 0.1799, 0.3024, 0.1193, 0.1262, 0.1799, 0.3238, 0.1633, 0.8602, 0.4819, 0.8627, 0.2057, 0.7161, 0.4217, 0.6067, 0.09484, 0.7161, 0.4217, 0.7783, 0.17, 0.8627, 0.2057, 0.7783, 0.17, 0.7161, 0.4217, 0.6067, 0.09484, 0.4924, 0.003335, 0.431, 0.07976, 0.6067, 0.09484, 0.431, 0.07976, 0.3238, 0.1633, 0.1972, 0.2432, 0.0, 0.3882, 0.2189, 0.4539, 0.05671, 0.638, 0.1924, 0.8034, 0.2148, 0.6093, 0.2148, 0.6093, 0.2189, 0.4539, 0.05671, 0.638, 0.0, 0.3882, 0.05671, 0.638, 0.2189, 0.4539, 0.606, 0.8902, 0.784, 0.9398, 0.7407, 0.65, 0.784, 0.9398, 0.9423, 0.6789, 0.8361, 0.6604, 0.4934, 0.4825, 0.5308, 0.5579, 0.7161, 0.4217, 0.7407, 0.65, 0.8602, 0.4819, 0.7161, 0.4217, 0.7407, 0.65, 0.7161, 0.4217, 0.6217, 0.5822, 0.6217, 0.5822, 0.5308, 0.5579, 0.4393, 0.6177, 0.6217, 0.5822, 0.4393, 0.6177, 0.4006, 0.7845, 0.4934, 0.4825, 0.2581, 0.516, 0.2658, 0.6612, 0.606, 0.8902, 0.7407, 0.65, 0.6217, 0.5822, 0.5014, 0.8755, 0.606, 0.8902, 0.6217, 0.5822, 0.5014, 0.8755, 0.6217, 0.5822, 0.4006, 0.7845, 0.1972, 0.2432, 0.2189, 0.4539, 0.3725, 0.3285, 0.3725, 0.3285, 0.2189, 0.4539, 0.2581, 0.516, 0.3725, 0.3285, 0.2581, 0.516, 0.4934, 0.4825, 0.4934, 0.4825, 0.5313, 0.2458, 0.3725, 0.3285, 0.5313, 0.2458, 0.4934, 0.4825, 0.7161, 0.4217, 0.3238, 0.1633, 0.431, 0.07976, 0.3024, 0.1193, 0.4006, 0.7845, 0.2879, 0.7563, 0.1924, 0.8034, 0.606, 0.8902, 0.5014, 0.8755, 0.4202, 1.0, 0.4006, 0.7845, 0.4202, 1.0, 0.5014, 0.8755, 0.4006, 0.7845, 0.1924, 0.8034, 0.4202, 1.0, 0.7407, 0.65, 0.8361, 0.6604, 0.8602, 0.4819, 0.9423, 0.6789, 0.914, 0.5773, 0.8361, 0.6604, 0.8602, 0.4819, 0.8361, 0.6604, 0.914, 0.5773, 0.1924, 0.8034, 0.2658, 0.6612, 0.2148, 0.6093, 0.784, 0.9398, 0.8361, 0.6604, 0.7407, 0.65, 0.5308, 0.5579, 0.6217, 0.5822, 0.7161, 0.4217, 0.4924, 0.003335, 0.3639, 0.0, 0.431, 0.07976, 0.784, 0.9398, 0.606, 0.8902, 0.6675, 0.9843, 0.2189, 0.4539, 0.2148, 0.6093, 0.2581, 0.516, 1.0, 0.3932, 0.8602, 0.4819, 0.914, 0.5773, 0.0, 0.3882, 0.1972, 0.2432, 0.1262, 0.1799, 0.6067, 0.09484, 0.3238, 0.1633, 0.5313, 0.2458, 0.3238, 0.1633, 0.1972, 0.2432, 0.3725, 0.3285, 0.5313, 0.2458, 0.3238, 0.1633, 0.3725, 0.3285, 0.6067, 0.09484, 0.6712, 0.02542, 0.4924, 0.003335, 0.6067, 0.09484, 0.5313, 0.2458, 0.7161, 0.4217, 0.8602, 0.4819, 1.0, 0.3932, 0.8627, 0.2057, 0.6067, 0.09484, 0.7783, 0.17, 0.6712, 0.02542, 0.3639, 0.0, 0.3024, 0.1193, 0.431, 0.07976, 0.9367, 0.5172, 1.0, 0.3347, 0.9697, 0.792, 0.9367, 0.5172, 0.875, 0.3496, 1.0, 0.3347, 0.875, 0.3496, 0.919, 0.1704, 1.0, 0.3347, 0.8507, 0.1349, 0.919, 0.1704, 0.875, 0.3496, 0.875, 0.3496, 0.6935, 0.03634, 0.8507, 0.1349, 0.06517, 0.3382, 0.2308, 0.06909, 0.1688, 0.3144, 0.3188, 0.8456, 0.1236, 0.7774, 0.1952, 0.5634, 0.782, 0.8527, 0.6935, 0.9524, 0.3188, 0.8456, 0.6935, 0.03634, 0.875, 0.3496, 0.7563, 0.1442, 0.06517, 0.3382, 0.1688, 0.3144, 0.1952, 0.5634, 0.9697, 0.792, 0.782, 0.8527, 0.9367, 0.5172, 0.1688, 0.3144, 0.2308, 0.06909, 0.435, 0.1303, 0.7563, 0.1442, 0.435, 0.1303, 0.6935, 0.03634, 0.782, 0.8527, 0.9697, 0.792, 0.8143, 0.8906, 0.8143, 0.8906, 0.6935, 0.9524, 0.782, 0.8527, 0.5151, 1.0, 0.3704, 0.9759, 0.3188, 0.8456, 0.3188, 0.8456, 0.6935, 0.9524, 0.5151, 1.0, 0.3188, 0.8456, 0.3704, 0.9759, 0.1711, 0.8258, 0.1711, 0.8258, 0.1236, 0.7774, 0.3188, 0.8456, 0.01269, 0.6156, 0.0, 0.4944, 0.1952, 0.5634, 0.0, 0.4944, 0.06517, 0.3382, 0.1952, 0.5634, 0.2308, 0.06909, 0.5257, 0.0, 0.435, 0.1303, 0.5257, 0.0, 0.6935, 0.03634, 0.435, 0.1303, 0.1952, 0.5634, 0.1236, 0.7774, 0.01269, 0.6156])
me_headshotasteroid.materials.append(mat_material__6)
me_headshotasteroid.materials.append(mat_material__1)
me_headshotasteroid.materials.append(mat_material__4)
me_headshotasteroid.materials.append(mat_material__8)
me_headshotasteroid.materials.append(mat_material__5)
me_headshotasteroid.materials.append(mat_material__3)
me_headshotasteroid.materials.append(mat_material__2)
me_headshotasteroid.materials.append(mat_material__7)
me_headshotasteroid.use_remesh_preserve_volume = False
me_headshotasteroid.use_remesh_preserve_attributes = False
me_headshotasteroid.use_mirror_vertex_groups = False
me_headshotasteroid.update()
me_headshotasteroid.normals_split_custom_set([tuple(v) for v in zip(*[iter([-0.771, 0.6356, 0.03998, -0.7612, 0.562, 0.3237, -0.5116, 0.8197, 0.2576, -0.7733, 0.5871, -0.2394, -0.6708, 0.7037, -0.2342, -0.7666, 0.6163, -0.1802, -0.847, -0.4822, -0.2239, -0.8653, -0.3923, -0.3119, -0.8072, -0.5297, -0.2604, -0.847, -0.4822, -0.2239, -0.8172, -0.5585, -0.1424, -0.8309, -0.5552, -0.03692, -0.818, -0.3647, 0.4449, -0.68, -0.562, 0.4708, -0.6798, -0.5495, 0.4858, -0.6812, -0.5654, 0.465, -0.6988, -0.6833, 0.2115, -0.5308, -0.7606, 0.3737, -0.6812, -0.5654, 0.465, -0.6798, -0.5495, 0.4858, -0.68, -0.562, 0.4708, -0.6812, -0.5654, 0.465, -0.5917, -0.6773, 0.4373, -0.6798, -0.5495, 0.4858, -0.771, 0.6356, 0.03998, -0.6588, 0.7507, 0.04846, -0.6333, 0.7621, -0.1346, -0.7727, 0.6176, -0.1467, -0.6333, 0.7621, -0.1346, -0.6413, 0.7188, -0.2683, -0.6798, -0.5495, 0.4858, -0.709, -0.4951, 0.5022, -0.7169, -0.4183, 0.5578, -0.818, -0.3647, 0.4449, -0.7169, -0.4183, 0.5578, -0.8574, -0.005854, 0.5145, -0.2964, -0.7613, -0.5767, -0.2964, -0.7613, -0.5767, -0.2964, -0.7613, -0.5767, -0.9913, 0.1294, -0.024, -0.8814, -0.4203, 0.2156, -0.9728, -0.08719, 0.2146, -0.818, -0.3647, 0.4449, -0.9728, -0.08719, 0.2146, -0.8814, -0.4203, 0.2156, -0.782, 0.6229, -0.01968, -0.7842, 0.5616, -0.2638, -0.8647, 0.3387, -0.371, -0.7727, 0.6176, -0.1467, -0.8283, 0.5456, 0.1272, -0.771, 0.6356, 0.03998, -0.7727, 0.6176, -0.1467, -0.782, 0.6229, -0.01968, -0.8283, 0.5456, 0.1272, -0.7612, 0.562, 0.3237, -0.771, 0.6356, 0.03998, -0.8283, 0.5456, 0.1272, -0.8687, 0.4267, 0.2515, -0.8067, 0.3239, 0.4943, -0.7612, 0.562, 0.3237, -0.8067, 0.3239, 0.4943, -0.4586, 0.664, 0.5906, -0.7612, 0.562, 0.3237, -0.8036, -0.2722, -0.5293, -0.9128, -0.227, -0.3394, -0.847, -0.4822, -0.2239, -0.9128, -0.227, -0.3394, -0.8653, -0.3923, -0.3119, -0.847, -0.4822, -0.2239, -0.9041, -0.2803, -0.3227, -0.8647, 0.3387, -0.371, -0.8036, -0.2722, -0.5293, -0.8687, 0.4267, 0.2515, -0.8283, 0.5456, 0.1272, -0.7148, 0.6939, 0.0867, -0.9913, 0.1294, -0.024, -0.7148, 0.6939, 0.0867, -0.782, 0.6229, -0.01968, -0.771, 0.6356, 0.03998, -0.5116, 0.8197, 0.2576, -0.6588, 0.7507, 0.04846, -0.8283, 0.5456, 0.1272, -0.782, 0.6229, -0.01968, -0.7148, 0.6939, 0.0867, -0.7305, 0.6381, -0.2433, -0.7842, 0.5616, -0.2638, -0.7733, 0.5871, -0.2394, -0.7733, 0.5871, -0.2394, -0.7842, 0.5616, -0.2638, -0.7727, 0.6176, -0.1467, -0.4586, 0.664, 0.5906, -0.5116, 0.8197, 0.2576, -0.7612, 0.562, 0.3237, -0.847, -0.4822, -0.2239, -0.8072, -0.5297, -0.2604, -0.8172, -0.5585, -0.1424, -0.7727, 0.6176, -0.1467, -0.6413, 0.7188, -0.2683, -0.6708, 0.7037, -0.2342, -0.7305, 0.6381, -0.2433, -0.8647, 0.3387, -0.371, -0.7842, 0.5616, -0.2638, -0.8687, 0.4267, 0.2515, -0.9672, 0.04352, 0.2502, -0.9215, 0.1238, 0.3681, -0.8687, 0.4267, 0.2515, -0.7612, 0.562, 0.3237, -0.8283, 0.5456, 0.1272, -0.9913, 0.1294, -0.024, -0.9728, -0.08719, 0.2146, -0.9672, 0.04352, 0.2502, -0.818, -0.3647, 0.4449, -0.9215, 0.1238, 0.3681, -0.9728, -0.08719, 0.2146, -0.9672, 0.04352, 0.2502, -0.9728, -0.08719, 0.2146, -0.9215, 0.1238, 0.3681, -0.847, -0.4822, -0.2239, -0.8814, -0.4203, 0.2156, -0.9041, -0.2803, -0.3227, -0.68, -0.562, 0.4708, -0.818, -0.3647, 0.4449, -0.8814, -0.4203, 0.2156, -0.8042, -0.1007, -0.5858, -0.8036, -0.2722, -0.5293, -0.8647, 0.3387, -0.371, -0.8814, -0.4203, 0.2156, -0.6812, -0.5654, 0.465, -0.68, -0.562, 0.4708, -0.847, -0.4822, -0.2239, -0.6988, -0.6833, 0.2115, -0.8814, -0.4203, 0.2156, -0.7727, 0.6176, -0.1467, -0.771, 0.6356, 0.03998, -0.6333, 0.7621, -0.1346, -0.6812, -0.5654, 0.465, -0.8814, -0.4203, 0.2156, -0.6988, -0.6833, 0.2115, -0.847, -0.4822, -0.2239, -0.8309, -0.5552, -0.03692, -0.6988, -0.6833, 0.2115, -0.818, -0.3647, 0.4449, -0.6798, -0.5495, 0.4858, -0.7169, -0.4183, 0.5578, -0.7727, 0.6176, -0.1467, -0.7842, 0.5616, -0.2638, -0.782, 0.6229, -0.01968, -0.9913, 0.1294, -0.024, -0.9041, -0.2803, -0.3227, -0.8814, -0.4203, 0.2156, -0.9913, 0.1294, -0.024, -0.8647, 0.3387, -0.371, -0.9041, -0.2803, -0.3227, -0.7733, 0.5871, -0.2394, -0.7727, 0.6176, -0.1467, -0.6708, 0.7037, -0.2342, -0.8687, 0.4267, 0.2515, -0.9215, 0.1238, 0.3681, -0.8067, 0.3239, 0.4943, -0.5308, -0.7606, 0.3737, -0.5917, -0.6773, 0.4373, -0.6812, -0.5654, 0.465, -0.818, -0.3647, 0.4449, -0.8574, -0.005854, 0.5145, -0.9215, 0.1238, 0.3681, -0.6988, -0.6833, 0.2115, -0.3737, -0.8908, 0.2587, -0.5308, -0.7606, 0.3737, -0.9215, 0.1238, 0.3681, -0.8574, -0.005854, 0.5145, -0.8067, 0.3239, 0.4943, -0.9913, 0.1294, -0.024, -0.782, 0.6229, -0.01968, -0.8647, 0.3387, -0.371, -0.8036, -0.2722, -0.5293, -0.847, -0.4822, -0.2239, -0.9041, -0.2803, -0.3227, -0.5908, 0.7955, 0.1348, -0.7625, 0.6392, -0.09995, -0.8046, 0.5922, 0.04475, -0.5739, 0.7515, 0.3254, -0.7201, 0.6019, 0.3451, -0.673, 0.6052, 0.4253, -0.9094, 0.3781, -0.1731, -0.9506, 0.2356, -0.2022, -0.9357, 0.2672, -0.2303, 0.4788, 0.8067, 0.3465, 0.3009, 0.8556, 0.4212, 0.4895, 0.6982, 0.5224, 0.5612, 0.7023, -0.4378, 0.6888, 0.66, -0.2999, 0.4335, 0.8375, -0.3327, 0.4401, 0.684, -0.5818, 0.6817, 0.4939, -0.5397, 0.5612, 0.7024, -0.4378, -0.673, 0.6052, 0.4253, -0.7201, 0.6019, 0.3451, -0.8443, 0.3058, 0.4401, 0.5238, 0.8412, 0.1345, 0.5825, 0.7929, 0.1788, 0.6696, 0.7357, 0.1016, 0.432, 0.8851, 0.1733, 0.4788, 0.8067, 0.3465, 0.5825, 0.7929, 0.1788, 0.432, 0.8851, 0.1733, 0.5825, 0.7929, 0.1788, 0.5238, 0.8412, 0.1345, 0.4788, 0.8067, 0.3465, 0.6389, 0.6543, 0.4046, 0.5825, 0.7929, 0.1788, 0.1635, 0.876, -0.4537, 0.05797, 0.9604, -0.2724, 0.3322, 0.9287, -0.1649, -0.1386, 0.9016, -0.4097, 0.1635, 0.876, -0.4537, 0.4335, 0.8375, -0.3326, -0.1386, 0.9016, -0.4097, -0.1051, 0.9316, -0.3479, 0.1635, 0.876, -0.4537, -0.4409, 0.777, -0.4493, -0.2494, 0.9041, -0.347, -0.1386, 0.9016, -0.4097, -0.4839, 0.8352, 0.2613, -0.4986, 0.8589, 0.1173, -0.1434, 0.9625, 0.2305, -0.4145, 0.8842, 0.2152, -0.1434, 0.9625, 0.2305, -0.4986, 0.8589, 0.1173, -0.4839, 0.8352, 0.2613, -0.3294, 0.9338, 0.1395, -0.5256, 0.8506, -0.01645, -0.4839, 0.8352, 0.2613, -0.1434, 0.9625, 0.2305, -0.3294, 0.9338, 0.1395, -0.4145, 0.8842, 0.2152, -0.4986, 0.8589, 0.1173, -0.5344, 0.821, 0.2009, -0.4839, 0.8352, 0.2613, -0.5131, 0.8442, 0.1549, -0.4986, 0.8589, 0.1173, -0.5739, 0.7515, 0.3254, -0.5344, 0.821, 0.2009, -0.5131, 0.8442, 0.1549, -0.4986, 0.8589, 0.1173, -0.5131, 0.8442, 0.1549, -0.5344, 0.821, 0.2009, -0.4828, 0.8693, -0.1059, -0.648, 0.7592, -0.06055, -0.5256, 0.8506, -0.01645, -0.4839, 0.8352, 0.2613, -0.5256, 0.8506, -0.01645, -0.5908, 0.7955, 0.1348, -0.648, 0.7592, -0.06055, -0.5908, 0.7955, 0.1348, -0.5256, 0.8506, -0.01645, -0.4839, 0.8352, 0.2613, -0.5908, 0.7955, 0.1348, -0.5131, 0.8442, 0.1549, -0.5739, 0.7515, 0.3254, -0.5131, 0.8442, 0.1549, -0.5908, 0.7955, 0.1348, -0.648, 0.7592, -0.06055, -0.4828, 0.8693, -0.1059, -0.7625, 0.6392, -0.09995, -0.7625, 0.6392, -0.09995, -0.5908, 0.7955, 0.1348, -0.648, 0.7592, -0.06055, -0.5344, 0.821, 0.2009, -0.5739, 0.7515, 0.3254, -0.1275, 0.8785, 0.4604, 0.05797, 0.9604, -0.2724, 0.1522, 0.9825, 0.1069, 0.3322, 0.9287, -0.1649, 0.3322, 0.9287, -0.1649, 0.1522, 0.9825, 0.1069, 0.3588, 0.9151, 0.1842, -0.6141, 0.7672, -0.185, -0.5256, 0.8506, -0.01645, -0.3294, 0.9338, 0.1395, 0.3304, 0.9051, 0.2676, 0.1522, 0.9825, 0.1069, -0.1434, 0.9625, 0.2305, 0.05797, 0.9604, -0.2724, -0.3294, 0.9338, 0.1395, 0.1522, 0.9825, 0.1069, 0.1522, 0.9825, 0.1069, -0.3294, 0.9338, 0.1395, -0.1434, 0.9625, 0.2305, -0.9094, 0.3781, -0.1731, -0.9632, 0.22, -0.1542, -0.9506, 0.2356, -0.2022, 0.3322, 0.9287, -0.1649, 0.4401, 0.684, -0.5818, 0.377, 0.8119, -0.4457, 0.4895, 0.6982, 0.5224, 0.6389, 0.6543, 0.4046, 0.4788, 0.8067, 0.3465, 0.4788, 0.8067, 0.3465, 0.432, 0.8851, 0.1733, 0.3304, 0.9051, 0.2676, 0.432, 0.8851, 0.1733, 0.3322, 0.9287, -0.1649, 0.3588, 0.9151, 0.1842, 0.3588, 0.9151, 0.1842, 0.3304, 0.9051, 0.2676, 0.432, 0.8851, 0.1733, 0.4335, 0.8375, -0.3326, 0.377, 0.8119, -0.4457, 0.5612, 0.7024, -0.4378, 0.5612, 0.7024, -0.4378, 0.377, 0.8119, -0.4457, 0.4401, 0.684, -0.5818, 0.3322, 0.9287, -0.1649, 0.432, 0.8851, 0.1733, 0.5238, 0.8412, 0.1345, -0.5256, 0.8506, -0.01645, -0.6141, 0.7672, -0.185, -0.7326, 0.6216, -0.2774, -0.2494, 0.9041, -0.347, -0.1051, 0.9316, -0.3479, -0.1386, 0.9016, -0.4097, 0.4335, 0.8375, -0.3326, 0.1635, 0.876, -0.4537, 0.377, 0.8119, -0.4457, -0.1275, 0.8785, 0.4604, -0.4145, 0.8842, 0.2152, -0.5344, 0.821, 0.2009, 0.3304, 0.9051, 0.2676, -0.1434, 0.9625, 0.2305, 0.4109, 0.8343, 0.3675, -0.4828, 0.8693, -0.1059, -0.9094, 0.3781, -0.1731, -0.7625, 0.6392, -0.09995, -0.9094, 0.3781, -0.1731, -0.9357, 0.2672, -0.2303, -0.7625, 0.6392, -0.09995, -0.1275, 0.8785, 0.4604, 0.3304, 0.9051, 0.2676, 0.4109, 0.8343, 0.3675, -0.5908, 0.7955, 0.1348, -0.8046, 0.5922, 0.04475, -0.7201, 0.6019, 0.3451, 0.244, 0.8272, 0.5061, 0.3009, 0.8556, 0.4212, -0.1275, 0.8785, 0.4604, 0.4788, 0.8067, 0.3465, 0.3304, 0.9051, 0.2676, 0.3009, 0.8556, 0.4212, -0.1275, 0.8785, 0.4604, 0.3009, 0.8556, 0.4212, 0.3304, 0.9051, 0.2676, -0.4828, 0.8693, -0.1059, -0.1051, 0.9316, -0.3479, -0.2494, 0.9041, -0.347, -0.5739, 0.7515, 0.3254, -0.5908, 0.7955, 0.1348, -0.7201, 0.6019, 0.3451, 0.05797, 0.9604, -0.2724, 0.1635, 0.876, -0.4537, -0.1051, 0.9316, -0.3479, -0.5739, 0.7515, 0.3254, -0.673, 0.6052, 0.4253, -0.1275, 0.8785, 0.4604, 0.3304, 0.9051, 0.2676, 0.3588, 0.9151, 0.1842, 0.1522, 0.9825, 0.1069, -0.1051, 0.9316, -0.3479, -0.4828, 0.8693, -0.1059, -0.5256, 0.8506, -0.01645, 0.3322, 0.9287, -0.1649, 0.377, 0.8119, -0.4457, 0.1635, 0.876, -0.4537, 0.7062, -0.1273, 0.6965, 0.8447, -0.2868, 0.4519, 0.6599, -0.2023, 0.7236, 0.7062, -0.1273, 0.6965, 0.703, -0.6699, 0.2387, 0.8447, -0.2868, 0.4519, 0.703, -0.6699, 0.2387, 0.3963, -0.893, 0.2134, 0.4669, -0.8464, 0.2561, 0.72, -0.649, 0.2458, 0.7829, -0.5927, 0.1889, 0.703, -0.6699, 0.2387, 0.8505, -0.4886, -0.195, 0.8925, -0.451, 0.00947, 0.8386, -0.5078, -0.1972, 0.8447, -0.2868, 0.4519, 0.703, -0.6699, 0.2387, 0.7829, -0.5927, 0.1889, 0.8536, 0.1627, -0.4949, 0.8925, -0.451, 0.009498, 0.8536, 0.1627, -0.4949, 0.72, -0.649, 0.2458, 0.703, -0.6699, 0.2387, 0.4669, -0.8464, 0.2561, 0.8447, -0.2868, 0.4519, 0.9391, -0.0324, 0.342, 0.8522, -0.1338, 0.5059, 0.72, -0.649, 0.2458, 0.7722, -0.6285, 0.0932, 0.8209, -0.5685, 0.05501, 0.9316, 0.141, 0.335, 0.8875, 0.1342, 0.4409, 0.9391, -0.0324, 0.342, 0.7904, -0.01006, 0.6125, 0.8522, -0.1338, 0.5059, 0.8875, 0.1342, 0.4409, 0.72, -0.649, 0.2458, 0.4669, -0.8464, 0.2561, 0.5734, -0.7271, 0.3776, 0.9391, -0.0324, 0.342, 0.8875, 0.1342, 0.4409, 0.8522, -0.1338, 0.5059, 0.7904, -0.01006, 0.6125, 0.8875, 0.1342, 0.4409, 0.8348, 0.2623, 0.4841, 0.9316, 0.141, 0.335, 0.8348, 0.2623, 0.4841, 0.8875, 0.1342, 0.4409, 0.7348, 0.5724, -0.3639, 0.6164, 0.7509, -0.2371, 0.8208, 0.5683, -0.05733, 0.795, 0.3444, -0.4993, 0.7348, 0.5724, -0.3639, 0.9288, 0.152, -0.338, 0.9582, 0.2818, -0.05007, 0.9288, 0.152, -0.338, 0.7348, 0.5724, -0.3639, 0.8208, 0.5683, -0.05733, 0.916, 0.3682, 0.1592, 0.9582, 0.2818, -0.05007, 0.964, 0.2179, 0.1524, 0.9582, 0.2818, -0.05007, 0.916, 0.3682, 0.1592, 0.7928, -0.4629, -0.3963, 0.8735, -0.1403, -0.4661, 0.8745, -0.3627, -0.322, 0.9994, -0.007541, -0.03402, 0.8745, -0.3627, -0.322, 0.9288, 0.152, -0.338, 0.8735, -0.1403, -0.4661, 0.9288, 0.152, -0.338, 0.8745, -0.3627, -0.322, 0.8522, -0.1338, 0.5059, 0.7904, -0.01006, 0.6125, 0.6599, -0.2023, 0.7236, 0.9205, 0.1824, 0.3455, 0.916, 0.3682, 0.1592, 0.7889, 0.4761, 0.3885, 0.8209, -0.5685, 0.05501, 0.7722, -0.6285, 0.0932, 0.8386, -0.5078, -0.1972, 0.8208, 0.5683, -0.05733, 0.6536, 0.7331, 0.1879, 0.916, 0.3682, 0.1592, 0.72, -0.649, 0.2458, 0.5734, -0.7271, 0.3776, 0.7722, -0.6285, 0.0932, 0.916, 0.3682, 0.1592, 0.6536, 0.7331, 0.1879, 0.7889, 0.4761, 0.3885, 0.8925, -0.451, 0.00947, 0.8447, -0.2868, 0.4519, 0.7829, -0.5927, 0.1889, 0.7829, -0.5927, 0.1889, 0.72, -0.649, 0.2458, 0.8925, -0.451, 0.00947, 0.7928, -0.4629, -0.3963, 0.8745, -0.3627, -0.322, 0.8505, -0.4886, -0.195, 0.9994, -0.007541, -0.03402, 0.8505, -0.4886, -0.195, 0.8745, -0.3627, -0.322, 0.8208, 0.5683, -0.05733, 0.6164, 0.7509, -0.2371, 0.6536, 0.7331, 0.1879, 0.9205, 0.1824, 0.3455, 0.9316, 0.141, 0.335, 0.964, 0.2179, 0.1524, 0.7348, 0.5724, -0.3639, 0.6513, 0.5867, -0.4813, 0.5295, 0.761, -0.3748, 0.9391, -0.0324, 0.342, 0.8447, -0.2868, 0.4519, 0.98, -0.07425, 0.1847, 0.7889, 0.4761, 0.3885, 0.6536, 0.7331, 0.1879, 0.6067, 0.6904, 0.3941, 0.7348, 0.5724, -0.3639, 0.5295, 0.761, -0.3748, 0.421, 0.8089, -0.4104, 0.7348, 0.5724, -0.3639, 0.421, 0.8089, -0.4104, 0.6164, 0.7509, -0.2371, 0.7889, 0.4761, 0.3885, 0.6067, 0.6904, 0.3941, 0.7273, 0.5056, 0.4641, 0.9994, -0.007541, -0.03402, 0.964, 0.2179, 0.1524, 0.98, -0.07425, 0.1847, 0.9316, 0.141, 0.335, 0.98, -0.07425, 0.1847, 0.964, 0.2179, 0.1524, 0.8447, -0.2868, 0.4519, 0.8925, -0.451, 0.00947, 0.98, -0.07425, 0.1847, 0.9994, -0.007541, -0.03402, 0.9288, 0.152, -0.338, 0.9582, 0.2818, -0.05007, 0.9205, 0.1824, 0.3455, 0.964, 0.2179, 0.1524, 0.916, 0.3682, 0.1592, 0.7928, -0.4629, -0.3963, 0.8505, -0.4886, -0.195, 0.7926, -0.481, -0.3748, 0.8522, -0.1338, 0.5059, 0.6599, -0.2023, 0.7236, 0.8447, -0.2868, 0.4519, 0.9205, 0.1824, 0.3455, 0.7889, 0.4761, 0.3885, 0.8348, 0.2623, 0.4841, 0.7889, 0.4761, 0.3885, 0.7273, 0.5056, 0.4641, 0.8348, 0.2623, 0.4841, 0.98, -0.07425, 0.1847, 0.9316, 0.141, 0.335, 0.9391, -0.0324, 0.342, 0.9205, 0.1824, 0.3455, 0.8348, 0.2623, 0.4841, 0.9316, 0.141, 0.335, 0.8505, -0.4886, -0.195, 0.98, -0.07425, 0.1847, 0.8925, -0.451, 0.00947, 0.795, 0.3444, -0.4993, 0.6513, 0.5867, -0.4813, 0.7348, 0.5724, -0.3639, 0.8209, -0.5685, 0.05501, 0.8925, -0.451, 0.00947, 0.72, -0.649, 0.2458, 0.8208, 0.5683, -0.05733, 0.9582, 0.2818, -0.05007, 0.7348, 0.5724, -0.3639, 0.9994, -0.007541, -0.03402, 0.9582, 0.2818, -0.05007, 0.964, 0.2179, 0.1524, 0.795, 0.3444, -0.4993, 0.9288, 0.152, -0.338, 0.8735, -0.1403, -0.4661, 0.7273, 0.5056, 0.4641, 0.6067, 0.6904, 0.3941, 0.4895, 0.6982, 0.5224, 0.9994, -0.007541, -0.03402, 0.98, -0.07425, 0.1847, 0.8505, -0.4886, -0.195, 0.5025, -0.8403, -0.2036, 0.5007, -0.7772, -0.3812, 0.6954, -0.6497, -0.3072, 0.3957, -0.7961, 0.4579, 0.3517, -0.6229, 0.6988, 0.2688, -0.6374, 0.7222, 0.1726, -0.9695, 0.1742, 0.5025, -0.8403, -0.2036, 0.4516, -0.8693, 0.201, -0.2005, -0.9088, -0.366, -0.2573, -0.9644, -0.06159, -0.2274, -0.9239, -0.3077, -0.2271, -0.8616, -0.4539, -0.2005, -0.9088, -0.366, -0.2282, -0.8801, -0.4165, -0.2271, -0.8616, -0.4539, -0.2282, -0.8801, -0.4165, -0.2964, -0.7613, -0.5767, -0.3041, -0.9374, 0.1699, -0.5419, -0.7895, 0.2881, -0.4146, -0.8575, 0.3045, -0.3041, -0.9374, 0.1699, -0.4146, -0.8575, 0.3045, -0.2995, -0.9152, 0.2696, -0.3041, -0.9374, 0.1699, -0.2995, -0.9152, 0.2696, -0.2573, -0.9644, -0.06159, 0.5007, -0.7772, -0.3812, 0.5924, -0.7088, -0.383, 0.6954, -0.6497, -0.3072, 0.4998, -0.8085, 0.3107, 0.4516, -0.8693, 0.201, 0.5734, -0.7271, 0.3776, -0.88, 0.3342, 0.3375, -0.88, 0.3342, 0.3375, -0.88, 0.3342, 0.3375, -0.8172, -0.5585, -0.1423, -0.8172, -0.5585, -0.1424, -0.7942, -0.5555, -0.2463, -0.8172, -0.5585, -0.1423, -0.8309, -0.5552, -0.03692, -0.8172, -0.5585, -0.1424, -0.5419, -0.7895, 0.2881, -0.6263, -0.6898, 0.3631, -0.4146, -0.8575, 0.3045, -0.1333, -0.9854, -0.1061, -0.2573, -0.9644, -0.06159, -0.2005, -0.9088, -0.366, 0.1719, -0.9374, -0.3029, 0.5025, -0.8403, -0.2036, 0.09845, -0.9371, -0.3349, 0.04868, -0.9938, -0.1001, -0.008973, -0.9932, 0.1163, 0.04393, -0.9989, 0.0172, -0.09851, -0.4744, 0.8748, -0.09852, -0.4744, 0.8748, 0.002909, -0.5367, 0.8438, 0.5025, -0.8403, -0.2036, 0.3011, -0.9518, 0.05778, 0.04868, -0.9938, -0.1001, 0.1726, -0.9695, 0.1742, 0.04868, -0.9938, -0.1001, 0.3011, -0.9518, 0.05778, 0.1648, -0.8896, 0.426, 0.05765, -0.9923, 0.11, 0.04784, -0.9697, 0.2397, -0.1035, -0.9927, -0.06185, -0.008973, -0.9932, 0.1163, 0.05765, -0.9923, 0.11, 0.1726, -0.9695, 0.1742, 0.04784, -0.9697, 0.2397, -0.008973, -0.9932, 0.1163, 0.05765, -0.9923, 0.11, -0.008973, -0.9932, 0.1163, 0.04784, -0.9697, 0.2397, 0.1726, -0.9695, 0.1742, -0.008973, -0.9932, 0.1163, 0.04868, -0.9938, -0.1001, -0.3404, -0.8949, 0.2885, -0.1626, -0.9848, 0.06044, 0.04434, -0.9591, 0.2794, 0.04434, -0.9591, 0.2794, -0.1626, -0.9848, 0.06044, 0.05765, -0.9923, 0.11, -0.6263, -0.6898, 0.3631, -0.5419, -0.7895, 0.2881, -0.5072, -0.7181, 0.4765, 0.5025, -0.8403, -0.2036, 0.6954, -0.6497, -0.3072, 0.8968, -0.4005, -0.1879, 0.5025, -0.8403, -0.2036, 0.8968, -0.4005, -0.1879, 0.9134, -0.3322, -0.2353, -0.5419, -0.7895, 0.2881, -0.3041, -0.9374, 0.1699, -0.3404, -0.8949, 0.2885, -0.3041, -0.9374, 0.1699, -0.1333, -0.9854, -0.1061, -0.07764, -0.9876, 0.1367, -0.09852, -0.4744, 0.8748, -0.09851, -0.4744, 0.8748, -0.1984, -0.405, 0.8925, -0.3041, -0.9374, 0.1699, -0.1035, -0.9927, -0.06185, -0.1626, -0.9848, 0.06044, -0.3041, -0.9374, 0.1699, -0.1626, -0.9848, 0.06044, -0.3404, -0.8949, 0.2885, -0.05269, -0.9478, -0.3144, 0.09845, -0.9371, -0.3349, -0.07606, -0.9372, -0.3404, 0.09845, -0.9371, -0.3349, 0.5025, -0.8403, -0.2036, 0.04868, -0.9938, -0.1001, 0.04393, -0.9989, 0.0172, -0.1333, -0.9854, -0.1061, -0.07606, -0.9372, -0.3404, -0.07606, -0.9372, -0.3404, 0.04868, -0.9938, -0.1001, 0.04393, -0.9989, 0.0172, 0.09845, -0.9371, -0.3349, 0.04868, -0.9938, -0.1001, -0.07606, -0.9372, -0.3404, 0.04393, -0.9989, 0.0172, -0.008973, -0.9932, 0.1163, -0.07764, -0.9876, 0.1367, 0.4998, -0.8085, 0.3107, 0.1767, -0.9285, 0.3265, 0.1726, -0.9695, 0.1742, 0.1767, -0.9285, 0.3265, 0.1648, -0.8896, 0.426, 0.04784, -0.9697, 0.2397, 0.04784, -0.9697, 0.2397, 0.1726, -0.9695, 0.1742, 0.1767, -0.9285, 0.3265, 0.3011, -0.9518, 0.05778, 0.5025, -0.8403, -0.2036, 0.1726, -0.9695, 0.1742, 0.5007, -0.7772, -0.3812, 0.5025, -0.8403, -0.2036, 0.1719, -0.9374, -0.3029, -0.05269, -0.9478, -0.3144, -0.07606, -0.9372, -0.3404, -0.2271, -0.8616, -0.4539, -0.1333, -0.9854, -0.1061, -0.2005, -0.9088, -0.366, -0.07606, -0.9372, -0.3404, -0.07606, -0.9372, -0.3404, -0.2005, -0.9088, -0.366, -0.2271, -0.8616, -0.4539, -0.1333, -0.9854, -0.1061, -0.3041, -0.9374, 0.1699, -0.2573, -0.9644, -0.06159, 0.1648, -0.8896, 0.426, 0.04434, -0.9591, 0.2794, 0.05765, -0.9923, 0.11, 0.1726, -0.9695, 0.1742, 0.4516, -0.8693, 0.201, 0.4998, -0.8085, 0.3107, 0.4998, -0.8085, 0.3107, 0.5734, -0.7271, 0.3776, 0.6142, -0.7266, 0.3079, -0.5419, -0.7895, 0.2881, -0.3404, -0.8949, 0.2885, -0.5072, -0.7181, 0.4765, 0.04434, -0.9591, 0.2794, 0.1648, -0.8896, 0.426, -0.1667, -0.8241, 0.5413, -0.1667, -0.8241, 0.5413, -0.3404, -0.8949, 0.2885, 0.04434, -0.9591, 0.2794, -0.3885, -0.5728, 0.7218, -0.5072, -0.7181, 0.4765, -0.1667, -0.8241, 0.5413, -0.3404, -0.8949, 0.2885, -0.1667, -0.8241, 0.5413, -0.5072, -0.7181, 0.4765, 0.4998, -0.8085, 0.3107, 0.3957, -0.7961, 0.4579, 0.1767, -0.9285, 0.3265, -0.05269, -0.9478, -0.3144, 0.1719, -0.9374, -0.3029, 0.09845, -0.9371, -0.3349, -0.1333, -0.9854, -0.1061, 0.04393, -0.9989, 0.0172, -0.07764, -0.9876, 0.1367, 0.1648, -0.8896, 0.426, 0.3957, -0.7961, 0.4579, 0.2688, -0.6374, 0.7222, 0.3957, -0.7961, 0.4579, 0.1648, -0.8896, 0.426, 0.1767, -0.9285, 0.3265, 0.3957, -0.7961, 0.4579, 0.6142, -0.7266, 0.3079, 0.5523, -0.8224, 0.1366, -0.2005, -0.9088, -0.366, -0.2274, -0.9239, -0.3077, -0.2282, -0.8801, -0.4165, -0.1035, -0.9927, -0.06185, 0.05765, -0.9923, 0.11, -0.1626, -0.9848, 0.06044, 0.3957, -0.7961, 0.4579, 0.4998, -0.8085, 0.3107, 0.6142, -0.7266, 0.3079, 0.004505, 0.005004, -1.0, 0.008681, 0.01835, -0.9998, 0.004152, 0.008778, -1.0, -8.474e-05, 0.001856, -1.0, 4.336e-05, 0.0003874, -1.0, 8.879e-05, 0.0006773, -1.0, -8.474e-05, 0.001856, -1.0, 8.879e-05, 0.0006773, -1.0, -0.0004316, 0.000913, -1.0, 0.0008911, 0.0003548, -1.0, 0.0005752, -0.0003267, -1.0, 8.879e-05, 0.0006773, -1.0, 0.008681, 0.01835, -0.9998, 0.0009413, 0.005862, -1.0, 0.004152, 0.008778, -1.0, 0.0009413, 0.005862, -1.0, -0.0006271, 0.001065, -1.0, -0.0004316, 0.000913, -1.0, 0.0009413, 0.005862, -1.0, -0.0004316, 0.000913, -1.0, 0.004152, 0.008778, -1.0, -0.0006271, 0.001065, -1.0, -8.474e-05, 0.001856, -1.0, -0.0004316, 0.000913, -1.0, 4.336e-05, 0.0003874, -1.0, 0.0008911, 0.0003548, -1.0, 8.879e-05, 0.0006773, -1.0, 0.0008097, -0.000852, -1.0, 0.004505, 0.005004, -1.0, 0.0005752, -0.0003267, -1.0, 0.0008911, 0.0003548, -1.0, 0.0008097, -0.000852, -1.0, 0.0005752, -0.0003267, -1.0, 0.004505, 0.005004, -1.0, 0.004152, 0.008778, -1.0, 0.0005752, -0.0003267, -1.0, 8.879e-05, 0.0006773, -1.0, 0.0005752, -0.0003267, -1.0, 0.000336, -0.0003732, -1.0, 0.000336, -0.0003732, -1.0, 0.0006284, -0.0006979, -1.0, 8.879e-05, 0.0006773, -1.0, 0.08382, 0.05189, 0.9951, 0.416, -0.004329, 0.9093, 0.2177, -0.3025, 0.9279, 0.4902, -0.3925, 0.7782, 0.5969, -0.2559, 0.7604, 0.3243, -0.1651, 0.9314, 0.4893, -0.1348, 0.8616, 0.3243, -0.1651, 0.9314, 0.5969, -0.2559, 0.7604, 0.08382, 0.05189, 0.9951, 0.3243, -0.1651, 0.9314, 0.416, -0.004329, 0.9093, 0.3243, -0.1651, 0.9314, 0.4893, -0.1348, 0.8616, 0.416, -0.004329, 0.9093, 0.6504, 0.1706, 0.7402, 0.7234, -0.1388, 0.6763, 0.9084, 0.1949, 0.3698, -0.02881, -0.9296, 0.3676, -0.09502, -0.917, 0.3874, -0.01878, -0.9344, 0.3556, -0.2848, -0.6224, 0.729, -0.6935, -0.314, 0.6485, -0.598, -0.5793, 0.5538, -0.7517, -0.3209, 0.5762, -0.598, -0.5793, 0.5538, -0.6935, -0.314, 0.6485, -0.1757, 0.4401, 0.8806, -0.3542, 0.249, 0.9014, -0.2544, 0.427, 0.8677, -0.6414, 0.274, 0.7166, -0.2544, 0.427, 0.8677, -0.4809, 0.4406, 0.758, -0.3542, 0.249, 0.9014, -0.4809, 0.4406, 0.758, -0.2544, 0.427, 0.8677, -0.6414, 0.274, 0.7166, -0.595, -0.2716, 0.7565, -0.705, -0.2249, 0.6726, -0.6414, 0.274, 0.7166, -0.705, -0.2249, 0.6726, -0.6935, -0.314, 0.6485, -0.2848, -0.6224, 0.729, 0.09637, -0.4666, 0.8792, 0.01235, -0.6902, 0.7235, 0.04158, -0.477, 0.8779, 0.4902, -0.3925, 0.7782, 0.02466, -0.4841, 0.8747, 0.02466, -0.4841, 0.8747, 0.01235, -0.6902, 0.7235, 0.04158, -0.477, 0.8779, 0.09637, -0.4666, 0.8792, 0.04158, -0.477, 0.8779, 0.01235, -0.6902, 0.7235, 0.6504, 0.1706, 0.7402, 0.6445, 0.4837, 0.5922, 0.1178, 0.4053, 0.9066, 0.6445, 0.4837, 0.5922, 0.4025, 0.7314, 0.5505, 0.258, 0.6381, 0.7255, 0.08382, 0.05189, 0.9951, -0.1676, 0.4681, 0.8676, -0.2544, 0.427, 0.8677, 0.1178, 0.4053, 0.9066, -0.1757, 0.4401, 0.8806, -0.2544, 0.427, 0.8677, 0.1178, 0.4053, 0.9066, -0.2544, 0.427, 0.8677, -0.2307, 0.3834, 0.8943, 0.3647, 0.02907, 0.9307, 0.7163, 0.1417, 0.6833, 0.416, -0.004329, 0.9093, 0.3647, 0.02907, 0.9307, 0.416, -0.004329, 0.9093, 0.4893, -0.1348, 0.8616, 0.08382, 0.05189, 0.9951, 0.1017, -0.2683, 0.9579, 0.3243, -0.1651, 0.9314, 0.6504, 0.1706, 0.7402, 0.1178, 0.4053, 0.9066, 0.3647, 0.02907, 0.9307, 0.4519, -0.1472, 0.8798, 0.6504, 0.1706, 0.7402, 0.3647, 0.02907, 0.9307, 0.4519, -0.1472, 0.8798, 0.3647, 0.02907, 0.9307, 0.4893, -0.1348, 0.8616, -0.2848, -0.6224, 0.729, 0.01235, -0.6902, 0.7235, 0.001047, -0.4724, 0.8814, 0.001047, -0.4724, 0.8814, 0.01235, -0.6902, 0.7235, -0.09502, -0.917, 0.3874, 0.001014, -0.4724, 0.8814, 0.1017, -0.2683, 0.9579, 0.08382, 0.05189, 0.9951, 0.08382, 0.05189, 0.9951, -0.1233, 0.4699, 0.8741, 0.001014, -0.4724, 0.8814, -0.1233, 0.4699, 0.8741, 0.08382, 0.05189, 0.9951, -0.2544, 0.427, 0.8677, -0.6935, -0.314, 0.6485, -0.705, -0.2249, 0.6726, -0.7517, -0.3209, 0.5762, 0.4893, -0.1348, 0.8616, 0.5969, -0.2559, 0.7604, 0.4902, -0.3925, 0.7782, 0.6504, 0.1706, 0.7402, 0.4519, -0.1472, 0.8798, 0.7234, -0.1388, 0.6763, 0.4893, -0.1348, 0.8616, 0.7234, -0.1388, 0.6763, 0.4519, -0.1472, 0.8798, 0.4893, -0.1348, 0.8616, 0.4902, -0.3925, 0.7782, 0.7234, -0.1388, 0.6763, 0.1178, 0.4053, 0.9066, 0.258, 0.6381, 0.7255, -0.1757, 0.4401, 0.8806, 0.4025, 0.7314, 0.5505, 0.07824, 0.6215, 0.7795, 0.258, 0.6381, 0.7255, -0.1757, 0.4401, 0.8806, 0.258, 0.6381, 0.7255, 0.07824, 0.6215, 0.7795, -0.08422, -0.919, 0.3852, -0.02881, -0.9296, 0.3676, -0.01878, -0.9344, 0.3556, 0.6445, 0.4837, 0.5922, 0.258, 0.6381, 0.7255, 0.1178, 0.4053, 0.9066, -0.1676, 0.4681, 0.8676, -0.2307, 0.3834, 0.8943, -0.2544, 0.427, 0.8677, -0.595, -0.2716, 0.7565, -0.6727, -0.2806, 0.6846, -0.705, -0.2249, 0.6726, 0.6445, 0.4837, 0.5922, 0.6504, 0.1706, 0.7402, 0.9084, 0.1949, 0.3698, 0.01235, -0.6902, 0.7235, -0.01878, -0.9344, 0.3556, -0.09502, -0.917, 0.3874, -0.1605, 0.4092, 0.8982, -0.1757, 0.4401, 0.8806, 0.07824, 0.6215, 0.7795, -0.4511, -0.692, 0.5636, -0.2848, -0.6224, 0.729, -0.598, -0.5793, 0.5538, -0.6414, 0.274, 0.7166, -0.6935, -0.314, 0.6485, -0.665, -0.1347, 0.7346, -0.6935, -0.314, 0.6485, -0.2848, -0.6224, 0.729, -0.5623, -0.3309, 0.7579, -0.665, -0.1347, 0.7346, -0.6935, -0.314, 0.6485, -0.5623, -0.3309, 0.7579, -0.6414, 0.274, 0.7166, -0.7463, 0.447, 0.4931, -0.8307, 0.2979, 0.4703, -0.6414, 0.274, 0.7166, -0.1233, 0.4699, 0.8741, -0.2544, 0.427, 0.8677, -0.1757, 0.4401, 0.8806, -0.1605, 0.4092, 0.8982, -0.3542, 0.249, 0.9014, -0.6414, 0.274, 0.7166, -0.4809, 0.4406, 0.758, -0.7463, 0.447, 0.4931, -0.6727, -0.2806, 0.6846, -0.7517, -0.3209, 0.5762, -0.705, -0.2249, 0.6726, 0.132, 0.1977, -0.9713, 0.02271, 0.00349, -0.9997, -0.0241, 0.3133, -0.9494, 0.132, 0.1977, -0.9713, 0.0147, -0.145, -0.9893, 0.02271, 0.00349, -0.9997, 0.0147, -0.145, -0.9893, -0.1562, -0.1648, -0.9739, 0.02271, 0.00349, -0.9997, 0.04576, 0.6511, -0.7576, 0.04576, 0.6511, -0.7576, 0.04576, 0.6511, -0.7576, 0.0147, -0.145, -0.9893, 0.211, -0.07056, -0.9749, 0.1554, -0.1269, -0.9797, -0.02153, -0.4335, -0.9009, -0.1166, -0.1167, -0.9863, -0.006018, -0.3204, -0.9473, -0.05238, 0.1132, -0.9922, -0.1762, 0.2327, -0.9564, -0.05837, -0.2775, -0.9589, -0.21, 0.1518, -0.9659, -0.1895, -0.02998, -0.9814, -0.05237, 0.1131, -0.9922, 0.4517, -0.8921, 0.0136, 0.4517, -0.8921, 0.0136, 0.4517, -0.8921, 0.0136, -0.02153, -0.4335, -0.9009, -0.006018, -0.3204, -0.9473, -0.0584, -0.2775, -0.9589, -0.0241, 0.3133, -0.9494, -0.2099, 0.1518, -0.9659, 0.132, 0.1977, -0.9713, -0.006043, -0.3204, -0.9473, -0.1166, -0.1167, -0.9863, -0.1189, -0.04124, -0.9921, 0.2652, -0.01378, -0.9641, -0.1189, -0.04125, -0.9921, 0.211, -0.07057, -0.9749, -0.2099, 0.1518, -0.9659, -0.0241, 0.3133, -0.9494, -0.349, 0.09033, -0.9328, -0.349, 0.09034, -0.9327, -0.1895, -0.02998, -0.9814, -0.21, 0.1518, -0.9659, 0.5073, -0.5172, -0.6893, 0.5073, -0.5172, -0.6893, 0.5073, -0.5172, -0.6893, -0.05237, 0.1131, -0.9922, -0.1895, -0.02998, -0.9814, -0.002032, -0.08742, -0.9962, -0.05239, 0.1131, -0.9922, 0.3769, 0.1639, -0.9116, 0.3769, 0.1639, -0.9116, -0.2751, 0.2666, -0.9237, -0.1762, 0.2327, -0.9564, -0.05238, 0.1132, -0.9922, -0.1203, -0.3718, -0.9205, -0.01284, -0.3362, -0.9417, -0.0584, -0.2775, -0.9589, -0.01284, -0.3362, -0.9417, -0.02153, -0.4335, -0.9009, -0.0584, -0.2775, -0.9589, -0.1166, -0.1167, -0.9863, -0.3805, -0.09055, -0.9203, -0.1189, -0.04124, -0.9921, -0.3805, -0.09055, -0.9203, -0.4768, -0.3038, -0.8249, -0.1189, -0.04124, -0.9921, -0.0584, -0.2775, -0.9589, -0.2371, -0.3975, -0.8864, -0.1203, -0.3718, -0.9205])] * 3)])

# ---- objects
ob_headshotasteroid = bpy.data.objects.new('HeadShotAsteroid', me_headshotasteroid)
ob_lamp = bpy.data.objects.new('Lamp', light_lamp)
ob_camera = bpy.data.objects.new('Camera', cam_camera)

# ---- transforms, parenting, visibility, modifiers, constraints
ob_headshotasteroid.location = (0.0, 0.0, 0.0)
ob_headshotasteroid.rotation_euler = (1.571, -0.0, 0.0)
ob_headshotasteroid.scale = (0.0009847, 0.0009847, 0.0009847)
ob_headshotasteroid.lineart.crease_threshold = 0.0
ob_lamp.location = (4.076, 1.005, 5.904)
ob_lamp.rotation_euler = (0.6503, 0.05522, 1.866)
ob_lamp.lock_rotations_4d = False
ob_lamp.empty_display_type = 'ARROWS'
ob_lamp.color = (0.0, 0.0, 0.0, 0.0)
ob_lamp.lineart.crease_threshold = 0.0
ob_camera.location = (7.481, -6.508, 5.344)
ob_camera.rotation_euler = (1.109, 0.01082, 0.8149)
ob_camera.lock_rotations_4d = False
ob_camera.empty_display_type = 'ARROWS'
ob_camera.color = (0.0, 0.0, 0.0, 0.0)
ob_camera.display_type = 'WIRE'
ob_camera.lineart.crease_threshold = 0.0

# ---- collection membership
col_collection_1.objects.link(ob_headshotasteroid)
col_collection_1.objects.link(ob_lamp)
col_collection_1.objects.link(ob_camera)

# ---- scene / render settings (as saved in the file)
scene.camera = ob_camera
scene.frame_start = 1; scene.frame_end = 250; scene.frame_set(1)
scene.render.engine = 'BLENDER_EEVEE_NEXT'
scene.render.resolution_percentage = 50
scene.render.dither_intensity = 0.0
scene.cycles.use_denoising = False
scene.cycles.samples = 128
scene.cycles.sampling_pattern = 'TABULATED_SOBOL'
scene.cycles.light_sampling_threshold = 0.0
scene.cycles.use_adaptive_sampling = False
scene.cycles.use_light_tree = False
scene.cycles.blur_glossy = 0.0
scene.cycles.sample_clamp_indirect = 0.0
scene.view_settings.view_transform = 'Standard'
bpy.context.view_layer.update()
